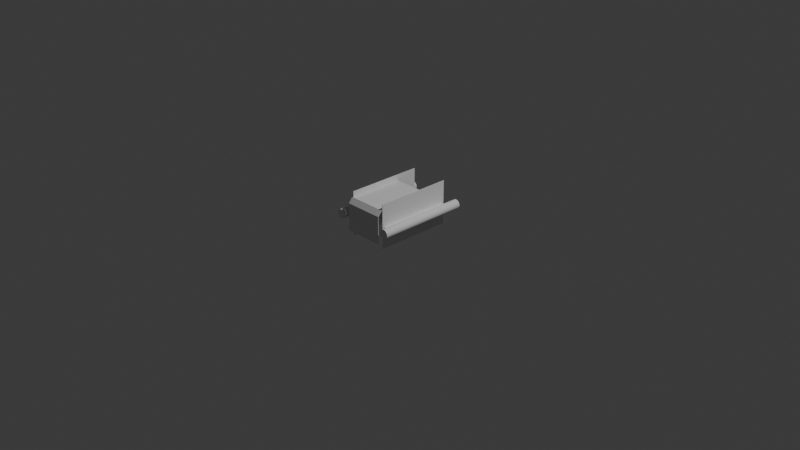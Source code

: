# Source: final_collision.blend  (saved by Blender 5.0.119; exported with 4.5.12 LTS)
import bpy
from mathutils import Matrix  # noqa: F401  (used for matrix-valued properties, if any)

bpy.ops.wm.read_factory_settings(use_empty=True)
scene = bpy.context.scene
scene.name = 'Scene'

# ---- collections
col_collection = bpy.data.collections.new('Collection'); scene.collection.children.link(col_collection)

# ---- materials (node trees are filled in below, after node groups)
mat_plastic___matte__red = bpy.data.materials.new('Plastic_-_Matte_(Red)')
mat_plastic___matte__red.roughness = 1.0

# ---- node groups
ng_smooth_by_angle = bpy.data.node_groups.new('Smooth by Angle', 'GeometryNodeTree')
_s = ng_smooth_by_angle.interface.new_socket(name='Mesh', in_out='OUTPUT', socket_type='NodeSocketGeometry')
_s = ng_smooth_by_angle.interface.new_socket(name='Mesh', in_out='INPUT', socket_type='NodeSocketGeometry')
_s = ng_smooth_by_angle.interface.new_socket(name='Angle', in_out='INPUT', socket_type='NodeSocketFloat')
_s.subtype = 'ANGLE'
_s.default_value = 0.5236
_s.min_value = 0.0
_s.max_value = 3.142
_s.description = 'Maximum face angle for smooth edges'
_s = ng_smooth_by_angle.interface.new_socket(name='Ignore Sharpness', in_out='INPUT', socket_type='NodeSocketBool')
_s.force_non_field = True
ng_smooth_by_angle.is_modifier = True
_N = ng_smooth_by_angle.nodes; _L = ng_smooth_by_angle.links
n0 = _N.new('GeometryNodeSetShadeSmooth'); n0.name = 'Set Shade Smooth'; n0.location = (120, -80)
n0.domain = 'EDGE'
n1 = _N.new('GeometryNodeSetShadeSmooth'); n1.name = 'Set Shade Smooth.001'; n1.location = (300, -80)
n2 = _N.new('NodeGroupOutput'); n2.name = 'Group Output'; n2.location = (480, -80)
n3 = _N.new('GeometryNodeInputMeshEdgeAngle'); n3.name = 'Edge Angle'; n3.location = (-440, -240)
n4 = _N.new('NodeGroupInput'); n4.name = 'Group Input'; n4.location = (-80, -80)
n5 = _N.new('GeometryNodeInputEdgeSmooth'); n5.name = 'Is Edge Smooth'; n5.location = (-260, -120)
n6 = _N.new('GeometryNodeInputShadeSmooth'); n6.name = 'Is Shade Smooth'; n6.location = (-440, -397)
n7 = _N.new('FunctionNodeCompare'); n7.name = 'Compare'; n7.location = (-260, -260)
n7.operation = 'LESS_EQUAL'
n7.inputs[6].default_value = (0.0, 0.0, 0.0, 0.0)
n7.inputs[7].default_value = (0.0, 0.0, 0.0, 0.0)
n8 = _N.new('FunctionNodeBooleanMath'); n8.name = 'Boolean Math.001'; n8.location = (-80, -260)
n9 = _N.new('NodeGroupInput'); n9.name = 'Group Input.001'; n9.location = (-440, -329)
n10 = _N.new('NodeGroupInput'); n10.name = 'Group Input.002'; n10.location = (-259, -189)
n11 = _N.new('FunctionNodeBooleanMath'); n11.name = 'Boolean Math'; n11.location = (-80, -149)
n11.operation = 'OR'
n12 = _N.new('FunctionNodeBooleanMath'); n12.name = 'Boolean Math.002'; n12.location = (-260, -380)
n12.operation = 'OR'
n13 = _N.new('NodeGroupInput'); n13.name = 'Group Input.003'; n13.location = (-440, -460)
_L.new(n3.outputs[0], n7.inputs[0])
_L.new(n1.outputs[0], n2.inputs[0])
_L.new(n9.outputs[1], n7.inputs[1])
_L.new(n7.outputs[0], n8.inputs[0])
_L.new(n4.outputs[0], n0.inputs[0])
_L.new(n0.outputs[0], n1.inputs[0])
_L.new(n8.outputs[0], n0.inputs[2])
_L.new(n10.outputs[2], n11.inputs[1])
_L.new(n5.outputs[0], n11.inputs[0])
_L.new(n11.outputs[0], n0.inputs[1])
_L.new(n13.outputs[2], n12.inputs[1])
_L.new(n6.outputs[0], n12.inputs[0])
_L.new(n12.outputs[0], n8.inputs[1])
n2.is_active_output = True

# ---- material node trees
mat_plastic___matte__red.use_nodes = True; mat_plastic___matte__red.node_tree.nodes.clear()
_N = mat_plastic___matte__red.node_tree.nodes; _L = mat_plastic___matte__red.node_tree.links
n0 = _N.new('ShaderNodeBsdfPrincipled'); n0.name = 'Principled BSDF'; n0.location = (0, 300)
n0.inputs[2].default_value = 1.0
n0.inputs[13].default_value = 0.0
n1 = _N.new('ShaderNodeOutputMaterial'); n1.name = 'Material Output'; n1.location = (280, 300)
_L.new(n0.outputs[0], n1.inputs[0])
n1.is_active_output = True

# ---- world
world_world = bpy.data.worlds.new('World'); scene.world = world_world
world_world.use_nodes = True; world_world.node_tree.nodes.clear()
_N = world_world.node_tree.nodes; _L = world_world.node_tree.links
n0 = _N.new('ShaderNodeOutputWorld'); n0.name = 'World Output'; n0.location = (200, 100)
n1 = _N.new('ShaderNodeBackground'); n1.name = 'Background'; n1.location = (-200, 100)
n1.inputs[0].default_value = (0.05088, 0.05088, 0.05088, 1.0)
_L.new(n1.outputs[0], n0.inputs[0])
n0.is_active_output = True
world_world.color = (0.05088, 0.05088, 0.05088)
world_world.sun_shadow_jitter_overblur = 0.0

# ---- cameras
cam_camera = bpy.data.cameras.new('Camera')
cam_camera.clip_end = 100.0
cam_camera.ortho_scale = 7.314

# ---- lights
light_light = bpy.data.lights.new('Light', 'POINT')
light_light.energy = 1000.0
light_light.shadow_soft_size = 0.1

# ---- meshes
me_cube_001 = bpy.data.meshes.new('Cube.001')
me_cube_001.from_pydata([(-0.2148, -0.4813, -0.04443), (-0.2148, -0.4813, 0.2556), (-0.2148, -0.4763, -0.04443), (-0.2148, -0.4763, 0.2556), (0.2148, -0.4813, -0.04443), (0.2148, -0.4813, 0.2556), (0.2148, -0.4763, -0.04443), (0.2148, -0.4763, 0.2556), (-0.2148, -0.4813, 0.2556), (-0.2148, -0.4763, 0.2556), (0.2148, -0.4813, 0.2556), (0.2148, -0.4763, 0.2556)], [], [(1, 2, 0), (3, 6, 2), (7, 4, 6), (5, 0, 4), (6, 0, 2), (5, 7, 11, 10), (1, 3, 2), (3, 7, 6), (7, 5, 4), (5, 1, 0), (6, 4, 0), (1, 5, 10, 8), (7, 3, 9, 11), (3, 1, 8, 9), (11, 9, 8, 10)])
me_cube_001.polygons.foreach_set('use_smooth', [True] * 15)
_k = set([(0, 1), (0, 2), (0, 4), (1, 3), (1, 5), (2, 3), (2, 6), (3, 7), (4, 5), (4, 6), (5, 7), (6, 7), (8, 9), (8, 10), (9, 11), (10, 11)])
me_cube_001.attributes.new('sharp_edge', 'BOOLEAN', 'EDGE').data.foreach_set('value', [ (min(e.vertices), max(e.vertices)) in _k for e in me_cube_001.edges])
_uv = me_cube_001.uv_layers.new(name='UVMap')
_uv.uv.foreach_set('vector', [0.625, 0.0, 0.375, 0.25, 0.375, 0.0, 0.625, 0.25, 0.375, 0.5, 0.375, 0.25, 0.625, 0.5, 0.375, 0.75, 0.375, 0.5, 0.625, 0.75, 0.375, 1.0, 0.375, 0.75, 0.375, 0.5, 0.125, 0.75, 0.125, 0.5, 0.625, 0.75, 0.625, 0.5, 0.625, 0.5, 0.625, 0.75, 0.625, 0.0, 0.625, 0.25, 0.375, 0.25, 0.625, 0.25, 0.625, 0.5, 0.375, 0.5, 0.625, 0.5, 0.625, 0.75, 0.375, 0.75, 0.625, 0.75, 0.625, 1.0, 0.375, 1.0, 0.375, 0.5, 0.375, 0.75, 0.125, 0.75, 0.625, 1.0, 0.625, 0.75, 0.625, 0.75, 0.625, 1.0, 0.625, 0.5, 0.625, 0.25, 0.625, 0.25, 0.625, 0.5, 0.625, 0.25, 0.625, 0.0, 0.625, 0.0, 0.625, 0.25, 0.625, 0.5, 0.625, 0.25, 0.625, 0.0, 0.625, 0.75])
me_cube_001.materials.append(mat_plastic___matte__red)
me_cube_001.update()
me_cube_001.normals_split_custom_set([tuple(v) for v in zip(*[iter([-1.0, 0.0, 0.0, -1.0, 0.0, 0.0, -1.0, 0.0, 0.0, 0.0, 1.0, -8.978e-08, 0.0, 1.0, -1.415e-07, 0.0, 1.0, 0.0, 1.0, 0.0, 0.0, 1.0, 0.0, 0.0, 1.0, 0.0, 0.0, 0.0, -1.0, 8.978e-08, 0.0, -1.0, 1.415e-07, 0.0, -1.0, 0.0, 0.0, 0.0, -1.0, 0.0, 0.0, -1.0, 0.0, 0.0, -1.0, 0.0, 0.0, 1.0, 0.0, 0.0, 1.0, 0.0, 0.0, 1.0, 0.0, 0.0, 1.0, -1.0, 0.0, 0.0, -1.0, 0.0, 0.0, -1.0, 0.0, 0.0, 0.0, 1.0, -8.978e-08, 0.0, 1.0, -2.313e-07, 0.0, 1.0, -1.415e-07, 1.0, 0.0, 0.0, 1.0, 0.0, 0.0, 1.0, 0.0, 0.0, 0.0, -1.0, 8.978e-08, 0.0, -1.0, 2.313e-07, 0.0, -1.0, 1.415e-07, 0.0, 0.0, -1.0, 0.0, 0.0, -1.0, 0.0, 0.0, -1.0, 0.0, 0.0, 1.0, 0.0, 0.0, 1.0, 0.0, 0.0, 1.0, 0.0, 0.0, 1.0, 0.0, 0.0, 1.0, 0.0, 0.0, 1.0, 0.0, 0.0, 1.0, 0.0, 0.0, 1.0, 0.0, 0.0, 1.0, 0.0, 0.0, 1.0, 0.0, 0.0, 1.0, 0.0, 0.0, 1.0, 0.0, 0.0, 1.0, 0.0, 0.0, 1.0, 0.0, 0.0, 1.0, 0.0, 0.0, 1.0])] * 3)])
me_elhouse = bpy.data.meshes.new('elhouse')
me_elhouse.from_pydata([(0.2, -0.1353, 0.2139), (0.2, -0.1353, -0.001075), (0.2, 0.1647, 0.2139), (0.2, 0.1647, -0.001075), (-0.2, -0.1353, 0.2139), (-0.2, -0.1353, -0.001075), (-0.2, 0.1647, 0.2139), (-0.2, 0.1647, -0.001075)], [], [(1, 2, 0), (3, 6, 2), (7, 4, 6), (5, 0, 4), (6, 0, 2), (3, 5, 7), (1, 3, 2), (3, 7, 6), (7, 5, 4), (5, 1, 0), (6, 4, 0), (3, 1, 5)])
me_elhouse.polygons.foreach_set('use_smooth', [True] * 12)
_k = set([(0, 1), (0, 2), (0, 4), (1, 3), (1, 5), (2, 3), (2, 6), (3, 7), (4, 5), (4, 6), (5, 7), (6, 7)])
me_elhouse.attributes.new('sharp_edge', 'BOOLEAN', 'EDGE').data.foreach_set('value', [ (min(e.vertices), max(e.vertices)) in _k for e in me_elhouse.edges])
_uv = me_elhouse.uv_layers.new(name='UVMap')
_uv.uv.foreach_set('vector', [0.625, 0.0, 0.375, 0.25, 0.375, 0.0, 0.625, 0.25, 0.375, 0.5, 0.375, 0.25, 0.625, 0.5, 0.375, 0.75, 0.375, 0.5, 0.625, 0.75, 0.375, 1.0, 0.375, 0.75, 0.375, 0.5, 0.125, 0.75, 0.125, 0.5, 0.875, 0.5, 0.625, 0.75, 0.625, 0.5, 0.625, 0.0, 0.625, 0.25, 0.375, 0.25, 0.625, 0.25, 0.625, 0.5, 0.375, 0.5, 0.625, 0.5, 0.625, 0.75, 0.375, 0.75, 0.625, 0.75, 0.625, 1.0, 0.375, 1.0, 0.375, 0.5, 0.375, 0.75, 0.125, 0.75, 0.875, 0.5, 0.875, 0.75, 0.625, 0.75])
me_elhouse.materials.append(mat_plastic___matte__red)
me_elhouse.update()
me_elhouse.normals_split_custom_set([tuple(v) for v in zip(*[iter([1.0, -1.781e-08, 0.0, 1.0, -5.149e-08, 0.0, 1.0, 4.621e-08, 0.0, 0.0, 1.0, -1.189e-07, 0.0, 1.0, -5.44e-08, 0.0, 1.0, -1.733e-07, -1.0, -1.781e-08, 0.0, -1.0, -5.149e-08, 0.0, -1.0, 4.621e-08, 0.0, 0.0, -1.0, 2.72e-08, 0.0, -1.0, 5.943e-08, 0.0, -1.0, 0.0, 0.0, 9.934e-08, 1.0, 0.0, 9.934e-08, 1.0, 0.0, 9.934e-08, 1.0, 0.0, -7.451e-08, -1.0, 0.0, -7.451e-08, -1.0, 0.0, -7.451e-08, -1.0, 1.0, -1.781e-08, 0.0, 1.0, -1.155e-07, 0.0, 1.0, -5.149e-08, 0.0, 0.0, 1.0, -1.189e-07, 0.0, 1.0, 0.0, 0.0, 1.0, -5.44e-08, -1.0, -1.781e-08, 0.0, -1.0, -1.155e-07, 0.0, -1.0, -5.149e-08, 0.0, 0.0, -1.0, 2.72e-08, 0.0, -1.0, 8.663e-08, 0.0, -1.0, 5.943e-08, 0.0, 9.934e-08, 1.0, 0.0, 9.934e-08, 1.0, 0.0, 9.934e-08, 1.0, 0.0, -7.451e-08, -1.0, 0.0, -7.451e-08, -1.0, 0.0, -7.451e-08, -1.0])] * 3)])
me_left_panel = bpy.data.meshes.new('left_panel')
me_left_panel.from_pydata([(0.2145, -0.4237, 0.367), (0.2145, -0.4237, -0.113), (0.2145, 0.4163, 0.367), (0.2145, 0.4163, -0.113), (0.2095, -0.4237, 0.367), (0.2095, -0.4237, -0.113), (0.2095, 0.4163, 0.367), (0.2095, 0.4163, -0.113)], [], [(1, 2, 0), (3, 6, 2), (6, 5, 4), (5, 0, 4), (6, 0, 2), (3, 5, 7), (1, 3, 2), (3, 7, 6), (6, 7, 5), (5, 1, 0), (6, 4, 0), (3, 1, 5)])
me_left_panel.polygons.foreach_set('use_smooth', [True] * 12)
_k = set([(0, 1), (0, 2), (0, 4), (1, 3), (1, 5), (2, 3), (2, 6), (3, 7), (4, 5), (4, 6), (5, 7), (6, 7)])
me_left_panel.attributes.new('sharp_edge', 'BOOLEAN', 'EDGE').data.foreach_set('value', [ (min(e.vertices), max(e.vertices)) in _k for e in me_left_panel.edges])
_uv = me_left_panel.uv_layers.new(name='UVMap')
_uv.uv.foreach_set('vector', [0.625, 0.0, 0.375, 0.25, 0.375, 0.0, 0.625, 0.25, 0.375, 0.5, 0.375, 0.25, 0.375, 0.5, 0.625, 0.75, 0.375, 0.75, 0.625, 0.75, 0.375, 1.0, 0.375, 0.75, 0.375, 0.5, 0.125, 0.75, 0.125, 0.5, 0.875, 0.5, 0.625, 0.75, 0.625, 0.5, 0.625, 0.0, 0.625, 0.25, 0.375, 0.25, 0.625, 0.25, 0.625, 0.5, 0.375, 0.5, 0.375, 0.5, 0.625, 0.5, 0.625, 0.75, 0.625, 0.75, 0.625, 1.0, 0.375, 1.0, 0.375, 0.5, 0.375, 0.75, 0.125, 0.75, 0.875, 0.5, 0.875, 0.75, 0.625, 0.75])
me_left_panel.materials.append(mat_plastic___matte__red)
me_left_panel.update()
me_left_panel.normals_split_custom_set([tuple(v) for v in zip(*[iter([1.0, 7.027e-09, 0.0, 1.0, 3.469e-09, 0.0, 1.0, 1.05e-08, 0.0, 0.0, 1.0, -1.94e-07, 0.0, 1.0, -1.94e-07, 0.0, 1.0, -1.94e-07, -1.0, -4.512e-09, 0.0, -1.0, 1.649e-08, 0.0, -1.0, 3.696e-08, 0.0, 0.0, -1.0, 1.94e-07, 0.0, -1.0, 1.94e-07, 0.0, -1.0, 1.94e-07, 0.0, 7.096e-08, 1.0, 0.0, 7.096e-08, 1.0, 0.0, 7.096e-08, 1.0, 0.0, -7.096e-08, -1.0, 0.0, -7.096e-08, -1.0, 0.0, -7.096e-08, -1.0, 1.0, 7.027e-09, 0.0, 1.0, 0.0, 0.0, 1.0, 3.469e-09, 0.0, 0.0, 1.0, -1.94e-07, 0.0, 1.0, -1.94e-07, 0.0, 1.0, -1.94e-07, -1.0, -4.512e-09, 0.0, -1.0, -2.498e-08, 0.0, -1.0, 1.649e-08, 0.0, 0.0, -1.0, 1.94e-07, 0.0, -1.0, 1.94e-07, 0.0, -1.0, 1.94e-07, 0.0, 7.096e-08, 1.0, 0.0, 7.096e-08, 1.0, 0.0, 7.096e-08, 1.0, 0.0, -7.096e-08, -1.0, 0.0, -7.096e-08, -1.0, 0.0, -7.096e-08, -1.0])] * 3)])
me_left_thruster = bpy.data.meshes.new('left_thruster')
me_left_thruster.from_pydata([(0.3115, 0.5, 0.06107), (0.3115, -0.5, 0.06107), (0.3017, 0.5, 0.06203), (0.3017, -0.5, 0.06203), (0.2923, 0.5, 0.06488), (0.2923, -0.5, 0.06488), (0.2837, 0.5, 0.0695), (0.2837, -0.5, 0.0695), (0.2761, 0.5, 0.07572), (0.2761, -0.5, 0.07572), (0.2699, 0.5, 0.08329), (0.2699, -0.5, 0.08329), (0.2653, 0.5, 0.09194), (0.2653, -0.5, 0.09194), (0.2624, 0.5, 0.1013), (0.2624, -0.5, 0.1013), (0.2615, 0.5, 0.1111), (0.2615, -0.5, 0.1111), (0.2624, 0.5, 0.1208), (0.2624, -0.5, 0.1208), (0.2653, 0.5, 0.1302), (0.2653, -0.5, 0.1302), (0.2699, 0.5, 0.1388), (0.2699, -0.5, 0.1389), (0.2761, 0.5, 0.1464), (0.2761, -0.5, 0.1464), (0.2837, 0.5, 0.1526), (0.2837, -0.5, 0.1526), (0.2923, 0.5, 0.1573), (0.2923, -0.5, 0.1573), (0.3017, 0.5, 0.1601), (0.3017, -0.5, 0.1601), (0.3115, 0.5, 0.1611), (0.3115, -0.5, 0.1611), (0.3212, 0.5, 0.1601), (0.3212, -0.5, 0.1601), (0.3306, 0.5, 0.1573), (0.3306, -0.5, 0.1573), (0.3392, 0.5, 0.1526), (0.3392, -0.5, 0.1526), (0.3468, 0.5, 0.1464), (0.3468, -0.5, 0.1464), (0.353, 0.5, 0.1388), (0.353, -0.5, 0.1389), (0.3577, 0.5, 0.1302), (0.3577, -0.5, 0.1302), (0.3605, 0.5, 0.1208), (0.3605, -0.5, 0.1208), (0.3615, 0.5, 0.1111), (0.3615, -0.5, 0.1111), (0.3605, 0.5, 0.1013), (0.3605, -0.5, 0.1013), (0.3577, 0.5, 0.09194), (0.3577, -0.5, 0.09194), (0.353, 0.5, 0.08329), (0.353, -0.5, 0.08329), (0.3468, 0.5, 0.07572), (0.3468, -0.5, 0.07572), (0.3392, 0.5, 0.0695), (0.3392, -0.5, 0.0695), (0.3306, 0.5, 0.06488), (0.3306, -0.5, 0.06488), (0.3212, 0.5, 0.06203), (0.3212, -0.5, 0.06203)], [], [(1, 2, 0), (3, 4, 2), (5, 6, 4), (7, 8, 6), (9, 10, 8), (11, 12, 10), (13, 14, 12), (15, 16, 14), (17, 18, 16), (19, 20, 18), (21, 22, 20), (23, 24, 22), (25, 26, 24), (27, 28, 26), (29, 30, 28), (30, 33, 32), (33, 34, 32), (35, 36, 34), (37, 38, 36), (39, 40, 38), (41, 42, 40), (43, 44, 42), (44, 47, 46), (47, 48, 46), (49, 50, 48), (50, 53, 52), (53, 54, 52), (55, 56, 54), (57, 58, 56), (59, 60, 58), (9, 7, 25), (61, 62, 60), (63, 0, 62), (58, 60, 38), (1, 3, 2), (3, 5, 4), (5, 7, 6), (7, 9, 8), (9, 11, 10), (11, 13, 12), (13, 15, 14), (15, 17, 16), (17, 19, 18), (19, 21, 20), (21, 23, 22), (23, 25, 24), (25, 27, 26), (27, 29, 28), (29, 31, 30), (30, 31, 33), (33, 35, 34), (35, 37, 36), (37, 39, 38), (39, 41, 40), (41, 43, 42), (43, 45, 44), (44, 45, 47), (47, 49, 48), (49, 51, 50), (50, 51, 53), (53, 55, 54), (55, 57, 56), (57, 59, 58), (59, 61, 60), (5, 3, 31), (3, 1, 33), (1, 63, 35), (63, 61, 37), (61, 59, 37), (59, 57, 39), (37, 59, 39), (57, 55, 41), (55, 53, 43), (41, 55, 43), (53, 51, 47), (51, 49, 47), (47, 45, 53), (45, 43, 53), (41, 39, 57), (37, 35, 63), (35, 33, 1), (33, 31, 3), (31, 29, 5), (29, 27, 5), (27, 25, 7), (5, 27, 7), (25, 23, 9), (23, 21, 11), (9, 23, 11), (21, 19, 13), (19, 17, 15), (13, 19, 15), (13, 11, 21), (61, 63, 62), (63, 1, 0), (62, 0, 32), (0, 2, 30), (2, 4, 30), (4, 6, 28), (30, 4, 28), (6, 8, 24), (8, 10, 22), (10, 12, 22), (12, 14, 20), (22, 12, 20), (14, 16, 18), (18, 20, 14), (22, 24, 8), (24, 26, 6), (26, 28, 6), (30, 32, 0), (32, 34, 62), (34, 36, 62), (36, 38, 60), (62, 36, 60), (38, 40, 56), (40, 42, 54), (42, 44, 54), (44, 46, 52), (54, 44, 52), (46, 48, 50), (50, 52, 46), (54, 56, 40), (56, 58, 38)])
me_left_thruster.polygons.foreach_set('use_smooth', [True] * 124)
_k = set([(0, 1), (0, 2), (0, 62), (1, 3), (1, 63), (2, 3), (2, 4), (3, 5), (4, 5), (4, 6), (5, 7), (6, 7), (6, 8), (7, 9), (8, 9), (8, 10), (9, 11), (10, 11), (10, 12), (11, 13), (12, 13), (12, 14), (13, 15), (14, 15), (14, 16), (15, 17), (16, 17), (16, 18), (17, 19), (18, 19), (18, 20), (19, 21), (20, 21), (20, 22), (21, 23), (22, 23), (22, 24), (23, 25), (24, 25), (24, 26), (25, 27), (26, 27), (26, 28), (27, 29), (28, 29), (28, 30), (29, 31), (30, 31), (30, 32), (31, 33), (32, 33), (32, 34), (33, 35), (34, 35), (34, 36), (35, 37), (36, 37), (36, 38), (37, 39), (38, 39), (38, 40), (39, 41), (40, 41), (40, 42), (41, 43), (42, 43), (42, 44), (43, 45), (44, 45), (44, 46), (45, 47), (46, 47), (46, 48), (47, 49), (48, 49), (48, 50), (49, 51), (50, 51), (50, 52), (51, 53), (52, 53), (52, 54), (53, 55), (54, 55), (54, 56), (55, 57), (56, 57), (56, 58), (57, 59), (58, 59), (58, 60), (59, 61), (60, 61), (60, 62), (61, 63), (62, 63)])
me_left_thruster.attributes.new('sharp_edge', 'BOOLEAN', 'EDGE').data.foreach_set('value', [ (min(e.vertices), max(e.vertices)) in _k for e in me_left_thruster.edges])
_uv = me_left_thruster.uv_layers.new(name='UVMap')
_uv.uv.foreach_set('vector', [1.0, 1.0, 0.9688, 0.5, 1.0, 0.5, 0.9688, 1.0, 0.9375, 0.5, 0.9688, 0.5, 0.9375, 1.0, 0.9062, 0.5, 0.9375, 0.5, 0.9062, 1.0, 0.875, 0.5, 0.9062, 0.5, 0.875, 1.0, 0.8438, 0.5, 0.875, 0.5, 0.8438, 1.0, 0.8125, 0.5, 0.8438, 0.5, 0.8125, 1.0, 0.7812, 0.5, 0.8125, 0.5, 0.7812, 1.0, 0.75, 0.5, 0.7812, 0.5, 0.75, 1.0, 0.7188, 0.5, 0.75, 0.5, 0.7188, 1.0, 0.6875, 0.5, 0.7188, 0.5, 0.6875, 1.0, 0.6562, 0.5, 0.6875, 0.5, 0.6562, 1.0, 0.625, 0.5, 0.6562, 0.5, 0.625, 1.0, 0.5938, 0.5, 0.625, 0.5, 0.5938, 1.0, 0.5625, 0.5, 0.5938, 0.5, 0.5625, 1.0, 0.5312, 0.5, 0.5625, 0.5, 0.5312, 0.5, 0.5, 1.0, 0.5, 0.5, 0.5, 1.0, 0.4688, 0.5, 0.5, 0.5, 0.4688, 1.0, 0.4375, 0.5, 0.4688, 0.5, 0.4375, 1.0, 0.4062, 0.5, 0.4375, 0.5, 0.4062, 1.0, 0.375, 0.5, 0.4062, 0.5, 0.375, 1.0, 0.3438, 0.5, 0.375, 0.5, 0.3438, 1.0, 0.3125, 0.5, 0.3438, 0.5, 0.3125, 0.5, 0.2812, 1.0, 0.2812, 0.5, 0.2812, 1.0, 0.25, 0.5, 0.2812, 0.5, 0.25, 1.0, 0.2188, 0.5, 0.25, 0.5, 0.2188, 0.5, 0.1875, 1.0, 0.1875, 0.5, 0.1875, 1.0, 0.1562, 0.5, 0.1875, 0.5, 0.1562, 1.0, 0.125, 0.5, 0.1562, 0.5, 0.125, 1.0, 0.09375, 0.5, 0.125, 0.5, 0.09375, 1.0, 0.0625, 0.5, 0.09375, 0.5, 0.4197, 0.4197, 0.3833, 0.4496, 0.4197, 0.08029, 0.0625, 1.0, 0.03125, 0.5, 0.0625, 0.5, 0.03125, 1.0, 0.0, 0.5, 0.03125, 0.5, 0.6167, 0.4496, 0.6582, 0.4717, 0.6167, 0.05045, 1.0, 1.0, 0.9688, 1.0, 0.9688, 0.5, 0.9688, 1.0, 0.9375, 1.0, 0.9375, 0.5, 0.9375, 1.0, 0.9062, 1.0, 0.9062, 0.5, 0.9062, 1.0, 0.875, 1.0, 0.875, 0.5, 0.875, 1.0, 0.8438, 1.0, 0.8438, 0.5, 0.8438, 1.0, 0.8125, 1.0, 0.8125, 0.5, 0.8125, 1.0, 0.7812, 1.0, 0.7812, 0.5, 0.7812, 1.0, 0.75, 1.0, 0.75, 0.5, 0.75, 1.0, 0.7188, 1.0, 0.7188, 0.5, 0.7188, 1.0, 0.6875, 1.0, 0.6875, 0.5, 0.6875, 1.0, 0.6562, 1.0, 0.6562, 0.5, 0.6562, 1.0, 0.625, 1.0, 0.625, 0.5, 0.625, 1.0, 0.5938, 1.0, 0.5938, 0.5, 0.5938, 1.0, 0.5625, 1.0, 0.5625, 0.5, 0.5625, 1.0, 0.5312, 1.0, 0.5312, 0.5, 0.5312, 0.5, 0.5312, 1.0, 0.5, 1.0, 0.5, 1.0, 0.4688, 1.0, 0.4688, 0.5, 0.4688, 1.0, 0.4375, 1.0, 0.4375, 0.5, 0.4375, 1.0, 0.4062, 1.0, 0.4062, 0.5, 0.4062, 1.0, 0.375, 1.0, 0.375, 0.5, 0.375, 1.0, 0.3438, 1.0, 0.3438, 0.5, 0.3438, 1.0, 0.3125, 1.0, 0.3125, 0.5, 0.3125, 0.5, 0.3125, 1.0, 0.2812, 1.0, 0.2812, 1.0, 0.25, 1.0, 0.25, 0.5, 0.25, 1.0, 0.2188, 1.0, 0.2188, 0.5, 0.2188, 0.5, 0.2188, 1.0, 0.1875, 1.0, 0.1875, 1.0, 0.1562, 1.0, 0.1562, 0.5, 0.1562, 1.0, 0.125, 1.0, 0.125, 0.5, 0.125, 1.0, 0.09375, 1.0, 0.09375, 0.5, 0.09375, 1.0, 0.0625, 1.0, 0.0625, 0.5, 0.3418, 0.4717, 0.2968, 0.4854, 0.2968, 0.01461, 0.2968, 0.4854, 0.25, 0.49, 0.25, 0.01, 0.25, 0.49, 0.2032, 0.4854, 0.2032, 0.01461, 0.2032, 0.4854, 0.1582, 0.4717, 0.1582, 0.02827, 0.1582, 0.4717, 0.1167, 0.4496, 0.1582, 0.02827, 0.1167, 0.4496, 0.08029, 0.4197, 0.1167, 0.05045, 0.1582, 0.02827, 0.1167, 0.4496, 0.1167, 0.05045, 0.08029, 0.4197, 0.05045, 0.3833, 0.08029, 0.08029, 0.05045, 0.3833, 0.02827, 0.3418, 0.05045, 0.1167, 0.08029, 0.08029, 0.05045, 0.3833, 0.05045, 0.1167, 0.02827, 0.3418, 0.01461, 0.2968, 0.01461, 0.2032, 0.01461, 0.2968, 0.01, 0.25, 0.01461, 0.2032, 0.01461, 0.2032, 0.02827, 0.1582, 0.02827, 0.3418, 0.02827, 0.1582, 0.05045, 0.1167, 0.02827, 0.3418, 0.08029, 0.08029, 0.1167, 0.05045, 0.08029, 0.4197, 0.1582, 0.02827, 0.2032, 0.01461, 0.2032, 0.4854, 0.2032, 0.01461, 0.25, 0.01, 0.25, 0.49, 0.25, 0.01, 0.2968, 0.01461, 0.2968, 0.4854, 0.2968, 0.01461, 0.3418, 0.02827, 0.3418, 0.4717, 0.3418, 0.02827, 0.3833, 0.05045, 0.3418, 0.4717, 0.3833, 0.05045, 0.4197, 0.08029, 0.3833, 0.4496, 0.3418, 0.4717, 0.3833, 0.05045, 0.3833, 0.4496, 0.4197, 0.08029, 0.4496, 0.1167, 0.4197, 0.4197, 0.4496, 0.1167, 0.4717, 0.1582, 0.4496, 0.3833, 0.4197, 0.4197, 0.4496, 0.1167, 0.4496, 0.3833, 0.4717, 0.1582, 0.4854, 0.2032, 0.4717, 0.3418, 0.4854, 0.2032, 0.49, 0.25, 0.4854, 0.2968, 0.4717, 0.3418, 0.4854, 0.2032, 0.4854, 0.2968, 0.4717, 0.3418, 0.4496, 0.3833, 0.4717, 0.1582, 0.0625, 1.0, 0.03125, 1.0, 0.03125, 0.5, 0.03125, 1.0, 0.0, 1.0, 0.0, 0.5, 0.7032, 0.4854, 0.75, 0.49, 0.75, 0.01, 0.75, 0.49, 0.7968, 0.4854, 0.7968, 0.01461, 0.7968, 0.4854, 0.8418, 0.4717, 0.7968, 0.01461, 0.8418, 0.4717, 0.8833, 0.4496, 0.8418, 0.02827, 0.7968, 0.01461, 0.8418, 0.4717, 0.8418, 0.02827, 0.8833, 0.4496, 0.9197, 0.4197, 0.9197, 0.08029, 0.9197, 0.4197, 0.9496, 0.3833, 0.9496, 0.1167, 0.9496, 0.3833, 0.9717, 0.3418, 0.9496, 0.1167, 0.9717, 0.3418, 0.9854, 0.2968, 0.9717, 0.1582, 0.9496, 0.1167, 0.9717, 0.3418, 0.9717, 0.1582, 0.9854, 0.2968, 0.99, 0.25, 0.9854, 0.2032, 0.9854, 0.2032, 0.9717, 0.1582, 0.9854, 0.2968, 0.9496, 0.1167, 0.9197, 0.08029, 0.9197, 0.4197, 0.9197, 0.08029, 0.8833, 0.05045, 0.8833, 0.4496, 0.8833, 0.05045, 0.8418, 0.02827, 0.8833, 0.4496, 0.7968, 0.01461, 0.75, 0.01, 0.75, 0.49, 0.75, 0.01, 0.7032, 0.01461, 0.7032, 0.4854, 0.7032, 0.01461, 0.6582, 0.02827, 0.7032, 0.4854, 0.6582, 0.02827, 0.6167, 0.05045, 0.6582, 0.4717, 0.7032, 0.4854, 0.6582, 0.02827, 0.6582, 0.4717, 0.6167, 0.05045, 0.5803, 0.08029, 0.5803, 0.4197, 0.5803, 0.08029, 0.5504, 0.1167, 0.5504, 0.3833, 0.5504, 0.1167, 0.5283, 0.1582, 0.5504, 0.3833, 0.5283, 0.1582, 0.5146, 0.2032, 0.5283, 0.3418, 0.5504, 0.3833, 0.5283, 0.1582, 0.5283, 0.3418, 0.5146, 0.2032, 0.51, 0.25, 0.5146, 0.2968, 0.5146, 0.2968, 0.5283, 0.3418, 0.5146, 0.2032, 0.5504, 0.3833, 0.5803, 0.4197, 0.5803, 0.08029, 0.5803, 0.4197, 0.6167, 0.4496, 0.6167, 0.05045])
me_left_thruster.materials.append(mat_plastic___matte__red)
me_left_thruster.update()
me_left_thruster.normals_split_custom_set([tuple(v) for v in zip(*[iter([-0.09801, -7.502e-08, -0.9952, -0.09801, -7.128e-08, -0.9952, -0.09801, -7.126e-08, -0.9952, -0.2902, -6.92e-08, -0.957, -0.2902, -7.125e-08, -0.957, -0.2902, -7.126e-08, -0.957, -0.4714, -8.162e-08, -0.8819, -0.4714, -4.772e-08, -0.8819, -0.4714, -4.751e-08, -0.8819, -0.6344, -5.46e-08, -0.773, -0.6344, -7.116e-08, -0.773, -0.6344, -7.126e-08, -0.773, -0.773, -7.728e-08, -0.6344, -0.773, -4.852e-10, -0.6344, -0.773, 0.0, -0.6344, -0.8819, -5.266e-08, -0.4714, -0.8819, -3.306e-10, -0.4714, -0.8819, 0.0, -0.4714, -0.9569, -1.525e-09, -0.2903, -0.9569, -4.722e-08, -0.2903, -0.9569, -4.751e-08, -0.2903, -0.9952, -1.573e-08, -0.09794, -0.9952, -9.876e-11, -0.09794, -0.9952, 0.0, -0.09794, -0.9952, -1.228e-09, 0.09794, -0.9952, -7.711e-12, 0.09794, -0.9952, 0.0, 0.09794, -0.9569, -6.235e-09, 0.2903, -0.9569, 4.717e-08, 0.2903, -0.9569, 4.751e-08, 0.2903, -0.8819, 6.436e-08, 0.4714, -0.8819, 4.04e-10, 0.4714, -0.8819, 0.0, 0.4714, -0.773, 1.725e-08, 0.6344, -0.773, 9.453e-08, 0.6344, -0.773, 9.502e-08, 0.6344, -0.6344, 5.326e-08, 0.773, -0.6344, 4.754e-08, 0.773, -0.6344, 4.751e-08, 0.773, -0.4714, 4.972e-08, 0.8819, -0.4714, 7.112e-08, 0.8819, -0.4714, 7.126e-08, 0.8819, -0.2902, 8.799e-08, 0.957, -0.2902, 7.137e-08, 0.957, -0.2902, 7.126e-08, 0.957, -0.09801, 8.79e-08, 0.9952, -0.09802, 8.907e-08, 0.9952, -0.09801, 8.79e-08, 0.9952, 0.09802, 8.77e-08, 0.9952, 0.09802, 8.907e-08, 0.9952, 0.09802, 8.908e-08, 0.9952, 0.2903, 7.321e-08, 0.957, 0.2902, 8.307e-08, 0.957, 0.2902, 8.314e-08, 0.957, 0.4714, 6.378e-08, 0.8819, 0.4714, 4.761e-08, 0.8819, 0.4714, 4.751e-08, 0.8819, 0.6344, 9.35e-08, 0.773, 0.6344, 5.87e-10, 0.773, 0.6344, 0.0, 0.773, 0.773, 4.611e-08, 0.6344, 0.773, 4.75e-08, 0.6344, 0.773, 4.751e-08, 0.6344, 0.8819, 1.627e-08, 0.4714, 0.8819, 4.731e-08, 0.4714, 0.8819, 4.751e-08, 0.4714, 0.9569, 1.726e-08, 0.2903, 0.9569, 4.732e-08, 0.2903, 0.9569, 1.707e-08, 0.2903, 0.9952, 3.148e-08, 0.09801, 0.9952, 1.976e-10, 0.09801, 0.9952, 0.0, 0.09801, 0.9952, 1.667e-08, -0.09801, 0.9952, -4.711e-08, -0.09801, 0.9952, -4.751e-08, -0.09801, 0.9569, -2.603e-08, -0.2903, 0.9569, -1.634e-10, -0.2903, 0.9569, -2.619e-08, -0.2903, 0.8819, -1.701e-09, -0.4714, 0.8819, -4.722e-08, -0.4714, 0.8819, -4.751e-08, -0.4714, 0.773, -4.843e-08, -0.6344, 0.773, -4.752e-08, -0.6344, 0.773, -4.751e-08, -0.6344, 0.6344, -2.156e-08, -0.773, 0.6344, -9.455e-08, -0.773, 0.6344, -9.501e-08, -0.773, 0.4714, -5.758e-08, -0.8819, 0.4714, -7.117e-08, -0.8819, 0.4714, -7.126e-08, -0.8819, 0.0, -1.0, 0.0, 0.0, -1.0, 0.0, 0.0, -1.0, 0.0, 0.2902, -8.119e-08, -0.957, 0.2902, -5.952e-08, -0.957, 0.2902, -5.938e-08, -0.957, 0.09802, -7.519e-08, -0.9952, 0.09802, -7.129e-08, -0.9952, 0.09802, -7.127e-08, -0.9952, 0.0, 1.0, 0.0, 0.0, 1.0, 0.0, 0.0, 1.0, 0.0, -0.09801, -7.502e-08, -0.9952, -0.09801, -7.505e-08, -0.9952, -0.09801, -7.128e-08, -0.9952, -0.2902, -6.92e-08, -0.957, -0.2902, -6.918e-08, -0.957, -0.2902, -7.125e-08, -0.957, -0.4714, -8.162e-08, -0.8819, -0.4714, -8.183e-08, -0.8819, -0.4714, -4.772e-08, -0.8819, -0.6344, -5.46e-08, -0.773, -0.6344, -5.45e-08, -0.773, -0.6344, -7.116e-08, -0.773, -0.773, -7.728e-08, -0.6344, -0.773, -7.777e-08, -0.6344, -0.773, -4.852e-10, -0.6344, -0.8819, -5.266e-08, -0.4714, -0.8819, -5.299e-08, -0.4714, -0.8819, -3.306e-10, -0.4714, -0.9569, -1.525e-09, -0.2903, -0.9569, -1.236e-09, -0.2903, -0.9569, -4.722e-08, -0.2903, -0.9952, -1.573e-08, -0.09794, -0.9952, -1.583e-08, -0.09794, -0.9952, -9.876e-11, -0.09794, -0.9952, -1.228e-09, 0.09794, -0.9952, -1.236e-09, 0.09794, -0.9952, -7.711e-12, 0.09794, -0.9569, -6.235e-09, 0.2903, -0.9569, -6.573e-09, 0.2903, -0.9569, 4.717e-08, 0.2903, -0.8819, 6.436e-08, 0.4714, -0.8819, 6.476e-08, 0.4714, -0.8819, 4.04e-10, 0.4714, -0.773, 1.725e-08, 0.6344, -0.773, 1.676e-08, 0.6344, -0.773, 9.453e-08, 0.6344, -0.6344, 5.326e-08, 0.773, -0.6344, 5.33e-08, 0.773, -0.6344, 4.754e-08, 0.773, -0.4714, 4.972e-08, 0.8819, -0.4714, 4.958e-08, 0.8819, -0.4714, 7.112e-08, 0.8819, -0.2902, 8.799e-08, 0.957, -0.2902, 8.809e-08, 0.957, -0.2902, 7.137e-08, 0.957, -0.09801, 8.79e-08, 0.9952, -0.09802, 8.908e-08, 0.9952, -0.09802, 8.907e-08, 0.9952, 0.09802, 8.77e-08, 0.9952, 0.09802, 8.769e-08, 0.9952, 0.09802, 8.907e-08, 0.9952, 0.2903, 7.321e-08, 0.957, 0.2903, 7.314e-08, 0.957, 0.2902, 8.307e-08, 0.957, 0.4714, 6.378e-08, 0.8819, 0.4714, 6.388e-08, 0.8819, 0.4714, 4.761e-08, 0.8819, 0.6344, 9.35e-08, 0.773, 0.6344, 9.409e-08, 0.773, 0.6344, 5.87e-10, 0.773, 0.773, 4.611e-08, 0.6344, 0.773, 4.61e-08, 0.6344, 0.773, 4.75e-08, 0.6344, 0.8819, 1.627e-08, 0.4714, 0.8819, 1.608e-08, 0.4714, 0.8819, 4.731e-08, 0.4714, 0.9569, 1.726e-08, 0.2903, 0.9569, 4.751e-08, 0.2903, 0.9569, 4.732e-08, 0.2903, 0.9952, 3.148e-08, 0.09801, 0.9952, 3.168e-08, 0.09801, 0.9952, 1.976e-10, 0.09801, 0.9952, 1.667e-08, -0.09801, 0.9952, 1.707e-08, -0.09801, 0.9952, -4.711e-08, -0.09801, 0.9569, -2.603e-08, -0.2903, 0.9569, 0.0, -0.2903, 0.9569, -1.634e-10, -0.2903, 0.8819, -1.701e-09, -0.4714, 0.8819, -1.414e-09, -0.4714, 0.8819, -4.722e-08, -0.4714, 0.773, -4.843e-08, -0.6344, 0.773, -4.844e-08, -0.6344, 0.773, -4.752e-08, -0.6344, 0.6344, -2.156e-08, -0.773, 0.6344, -2.11e-08, -0.773, 0.6344, -9.455e-08, -0.773, 0.4714, -5.758e-08, -0.8819, 0.4714, -5.75e-08, -0.8819, 0.4714, -7.117e-08, -0.8819, 0.0, -1.0, 0.0, 0.0, -1.0, 0.0, 0.0, -1.0, 0.0, 0.0, -1.0, 0.0, 0.0, -1.0, 0.0, 0.0, -1.0, 0.0, 0.0, -1.0, 0.0, 0.0, -1.0, 0.0, 0.0, -1.0, 0.0, 0.0, -1.0, 0.0, 0.0, -1.0, 0.0, 0.0, -1.0, 0.0, 0.0, -1.0, 0.0, 0.0, -1.0, 0.0, 0.0, -1.0, 0.0, 0.0, -1.0, 0.0, 0.0, -1.0, 0.0, 0.0, -1.0, 0.0, 0.0, -1.0, 0.0, 0.0, -1.0, 0.0, 0.0, -1.0, 0.0, 0.0, -1.0, 0.0, 0.0, -1.0, 0.0, 0.0, -1.0, 0.0, 0.0, -1.0, 0.0, 0.0, -1.0, 0.0, 0.0, -1.0, 0.0, 0.0, -1.0, 0.0, 0.0, -1.0, 0.0, 0.0, -1.0, 0.0, 0.0, -1.0, 0.0, 0.0, -1.0, 0.0, 0.0, -1.0, 0.0, 0.0, -1.0, 0.0, 0.0, -1.0, 0.0, 0.0, -1.0, 0.0, 0.0, -1.0, 0.0, 0.0, -1.0, 0.0, 0.0, -1.0, 0.0, 0.0, -1.0, 0.0, 0.0, -1.0, 0.0, 0.0, -1.0, 0.0, 0.0, -1.0, 0.0, 0.0, -1.0, 0.0, 0.0, -1.0, 0.0, 0.0, -1.0, 0.0, 0.0, -1.0, 0.0, 0.0, -1.0, 0.0, 0.0, -1.0, 0.0, 0.0, -1.0, 0.0, 0.0, -1.0, 0.0, 0.0, -1.0, 0.0, 0.0, -1.0, 0.0, 0.0, -1.0, 0.0, 0.0, -1.0, 0.0, 0.0, -1.0, 0.0, 0.0, -1.0, 0.0, 0.0, -1.0, 0.0, 0.0, -1.0, 0.0, 0.0, -1.0, 0.0, 0.0, -1.0, 0.0, 0.0, -1.0, 0.0, 0.0, -1.0, 0.0, 0.0, -1.0, 0.0, 0.0, -1.0, 0.0, 0.0, -1.0, 0.0, 0.0, -1.0, 0.0, 0.0, -1.0, 0.0, 0.0, -1.0, 0.0, 0.0, -1.0, 0.0, 0.0, -1.0, 0.0, 0.0, -1.0, 0.0, 0.0, -1.0, 0.0, 0.0, -1.0, 0.0, 0.0, -1.0, 0.0, 0.0, -1.0, 0.0, 0.0, -1.0, 0.0, 0.0, -1.0, 0.0, 0.0, -1.0, 0.0, 0.0, -1.0, 0.0, 0.0, -1.0, 0.0, 0.0, -1.0, 0.0, 0.0, -1.0, 0.0, 0.0, -1.0, 0.0, 0.0, -1.0, 0.0, 0.0, -1.0, 0.0, 0.0, -1.0, 0.0, 0.2902, -8.119e-08, -0.957, 0.2902, -8.133e-08, -0.957, 0.2902, -5.952e-08, -0.957, 0.09802, -7.519e-08, -0.9952, 0.09802, -7.522e-08, -0.9952, 0.09802, -7.129e-08, -0.9952, 0.0, 1.0, 0.0, 0.0, 1.0, 0.0, 0.0, 1.0, 0.0, 0.0, 1.0, 0.0, 0.0, 1.0, 0.0, 0.0, 1.0, 0.0, 0.0, 1.0, 0.0, 0.0, 1.0, 0.0, 0.0, 1.0, 0.0, 0.0, 1.0, 0.0, 0.0, 1.0, 0.0, 0.0, 1.0, 0.0, 0.0, 1.0, 0.0, 0.0, 1.0, 0.0, 0.0, 1.0, 0.0, 0.0, 1.0, 0.0, 0.0, 1.0, 0.0, 0.0, 1.0, 0.0, 0.0, 1.0, 0.0, 0.0, 1.0, 0.0, 0.0, 1.0, 0.0, 0.0, 1.0, 0.0, 0.0, 1.0, 0.0, 0.0, 1.0, 0.0, 0.0, 1.0, 0.0, 0.0, 1.0, 0.0, 0.0, 1.0, 0.0, 0.0, 1.0, 0.0, 0.0, 1.0, 0.0, 0.0, 1.0, 0.0, 0.0, 1.0, 0.0, 0.0, 1.0, 0.0, 0.0, 1.0, 0.0, 0.0, 1.0, 0.0, 0.0, 1.0, 0.0, 0.0, 1.0, 0.0, 0.0, 1.0, 0.0, 0.0, 1.0, 0.0, 0.0, 1.0, 0.0, 0.0, 1.0, 0.0, 0.0, 1.0, 0.0, 0.0, 1.0, 0.0, 0.0, 1.0, 0.0, 0.0, 1.0, 0.0, 0.0, 1.0, 0.0, 0.0, 1.0, 0.0, 0.0, 1.0, 0.0, 0.0, 1.0, 0.0, 0.0, 1.0, 0.0, 0.0, 1.0, 0.0, 0.0, 1.0, 0.0, 0.0, 1.0, 0.0, 0.0, 1.0, 0.0, 0.0, 1.0, 0.0, 0.0, 1.0, 0.0, 0.0, 1.0, 0.0, 0.0, 1.0, 0.0, 0.0, 1.0, 0.0, 0.0, 1.0, 0.0, 0.0, 1.0, 0.0, 0.0, 1.0, 0.0, 0.0, 1.0, 0.0, 0.0, 1.0, 0.0, 0.0, 1.0, 0.0, 0.0, 1.0, 0.0, 0.0, 1.0, 0.0, 0.0, 1.0, 0.0, 0.0, 1.0, 0.0, 0.0, 1.0, 0.0, 0.0, 1.0, 0.0, 0.0, 1.0, 0.0, 0.0, 1.0, 0.0, 0.0, 1.0, 0.0, 0.0, 1.0, 0.0, 0.0, 1.0, 0.0, 0.0, 1.0, 0.0, 0.0, 1.0, 0.0, 0.0, 1.0, 0.0, 0.0, 1.0, 0.0, 0.0, 1.0, 0.0, 0.0, 1.0, 0.0, 0.0, 1.0, 0.0, 0.0, 1.0, 0.0, 0.0, 1.0, 0.0, 0.0, 1.0, 0.0, 0.0, 1.0, 0.0, 0.0, 1.0, 0.0])] * 3)])
me_right_panel = bpy.data.meshes.new('right_panel')
me_right_panel.from_pydata([(-0.2095, -0.4237, 0.367), (-0.2095, -0.4237, -0.113), (-0.2095, 0.4163, 0.367), (-0.2095, 0.4163, -0.113), (-0.2145, -0.4237, 0.367), (-0.2145, -0.4237, -0.113), (-0.2145, 0.4163, 0.367), (-0.2145, 0.4163, -0.113)], [], [(1, 2, 0), (3, 6, 2), (6, 5, 4), (5, 0, 4), (6, 0, 2), (3, 5, 7), (1, 3, 2), (3, 7, 6), (6, 7, 5), (5, 1, 0), (6, 4, 0), (3, 1, 5)])
me_right_panel.polygons.foreach_set('use_smooth', [True] * 12)
_k = set([(0, 1), (0, 2), (0, 4), (1, 3), (1, 5), (2, 3), (2, 6), (3, 7), (4, 5), (4, 6), (5, 7), (6, 7)])
me_right_panel.attributes.new('sharp_edge', 'BOOLEAN', 'EDGE').data.foreach_set('value', [ (min(e.vertices), max(e.vertices)) in _k for e in me_right_panel.edges])
_uv = me_right_panel.uv_layers.new(name='UVMap')
_uv.uv.foreach_set('vector', [0.625, 0.0, 0.375, 0.25, 0.375, 0.0, 0.625, 0.25, 0.375, 0.5, 0.375, 0.25, 0.375, 0.5, 0.625, 0.75, 0.375, 0.75, 0.625, 0.75, 0.375, 1.0, 0.375, 0.75, 0.375, 0.5, 0.125, 0.75, 0.125, 0.5, 0.875, 0.5, 0.625, 0.75, 0.625, 0.5, 0.625, 0.0, 0.625, 0.25, 0.375, 0.25, 0.625, 0.25, 0.625, 0.5, 0.375, 0.5, 0.375, 0.5, 0.625, 0.5, 0.625, 0.75, 0.625, 0.75, 0.625, 1.0, 0.375, 1.0, 0.375, 0.5, 0.375, 0.75, 0.125, 0.75, 0.875, 0.5, 0.875, 0.75, 0.625, 0.75])
me_right_panel.materials.append(mat_plastic___matte__red)
me_right_panel.update()
me_right_panel.normals_split_custom_set([tuple(v) for v in zip(*[iter([1.0, -8.017e-09, 0.0, 1.0, -3.958e-09, 0.0, 1.0, -1.197e-08, 0.0, 0.0, 1.0, -1.94e-07, 0.0, 1.0, -1.94e-07, 0.0, 1.0, -1.94e-07, -1.0, -7.027e-09, 0.0, -1.0, -3.469e-09, 0.0, -1.0, 0.0, 0.0, 0.0, -1.0, 1.94e-07, 0.0, -1.0, 1.94e-07, 0.0, -1.0, 1.94e-07, 0.0, 7.096e-08, 1.0, 0.0, 7.096e-08, 1.0, 0.0, 7.096e-08, 1.0, 0.0, -7.096e-08, -1.0, 0.0, -7.096e-08, -1.0, 0.0, -7.096e-08, -1.0, 1.0, -8.017e-09, 0.0, 1.0, 0.0, 0.0, 1.0, -3.958e-09, 0.0, 0.0, 1.0, -1.94e-07, 0.0, 1.0, -1.94e-07, 0.0, 1.0, -1.94e-07, -1.0, -7.027e-09, 0.0, -1.0, -1.05e-08, 0.0, -1.0, -3.469e-09, 0.0, 0.0, -1.0, 1.94e-07, 0.0, -1.0, 1.94e-07, 0.0, -1.0, 1.94e-07, 0.0, 7.096e-08, 1.0, 0.0, 7.096e-08, 1.0, 0.0, 7.096e-08, 1.0, 0.0, -7.096e-08, -1.0, 0.0, -7.096e-08, -1.0, 0.0, -7.096e-08, -1.0])] * 3)])
me_right_thruster = bpy.data.meshes.new('right_thruster')
me_right_thruster.from_pydata([(-0.3115, 0.5, 0.06107), (-0.3115, -0.5, 0.06107), (-0.3212, 0.5, 0.06203), (-0.3212, -0.5, 0.06203), (-0.3306, 0.5, 0.06488), (-0.3306, -0.5, 0.06488), (-0.3392, 0.5, 0.0695), (-0.3392, -0.5, 0.0695), (-0.3468, 0.5, 0.07572), (-0.3468, -0.5, 0.07572), (-0.353, 0.5, 0.08329), (-0.353, -0.5, 0.08329), (-0.3577, 0.5, 0.09194), (-0.3577, -0.5, 0.09194), (-0.3605, 0.5, 0.1013), (-0.3605, -0.5, 0.1013), (-0.3615, 0.5, 0.1111), (-0.3615, -0.5, 0.1111), (-0.3605, 0.5, 0.1208), (-0.3605, -0.5, 0.1208), (-0.3577, 0.5, 0.1302), (-0.3577, -0.5, 0.1302), (-0.353, 0.5, 0.1388), (-0.353, -0.5, 0.1389), (-0.3468, 0.5, 0.1464), (-0.3468, -0.5, 0.1464), (-0.3392, 0.5, 0.1526), (-0.3392, -0.5, 0.1526), (-0.3306, 0.5, 0.1573), (-0.3306, -0.5, 0.1573), (-0.3212, 0.5, 0.1601), (-0.3212, -0.5, 0.1601), (-0.3115, 0.5, 0.1611), (-0.3115, -0.5, 0.1611), (-0.3017, 0.5, 0.1601), (-0.3017, -0.5, 0.1601), (-0.2923, 0.5, 0.1573), (-0.2923, -0.5, 0.1573), (-0.2837, 0.5, 0.1526), (-0.2837, -0.5, 0.1526), (-0.2761, 0.5, 0.1464), (-0.2761, -0.5, 0.1464), (-0.2699, 0.5, 0.1388), (-0.2699, -0.5, 0.1389), (-0.2653, 0.5, 0.1302), (-0.2653, -0.5, 0.1302), (-0.2624, 0.5, 0.1208), (-0.2624, -0.5, 0.1208), (-0.2615, 0.5, 0.1111), (-0.2615, -0.5, 0.1111), (-0.2624, 0.5, 0.1013), (-0.2624, -0.5, 0.1013), (-0.2653, 0.5, 0.09194), (-0.2653, -0.5, 0.09194), (-0.2699, 0.5, 0.08329), (-0.2699, -0.5, 0.08329), (-0.2761, 0.5, 0.07572), (-0.2761, -0.5, 0.07572), (-0.2837, 0.5, 0.0695), (-0.2837, -0.5, 0.0695), (-0.2923, 0.5, 0.06488), (-0.2923, -0.5, 0.06488), (-0.3017, 0.5, 0.06203), (-0.3017, -0.5, 0.06203)], [], [(1, 2, 0), (3, 4, 2), (5, 6, 4), (7, 8, 6), (9, 10, 8), (11, 12, 10), (13, 14, 12), (15, 16, 14), (17, 18, 16), (19, 20, 18), (21, 22, 20), (23, 24, 22), (25, 26, 24), (27, 28, 26), (29, 30, 28), (31, 32, 30), (33, 34, 32), (35, 36, 34), (37, 38, 36), (39, 40, 38), (41, 42, 40), (43, 44, 42), (45, 46, 44), (47, 48, 46), (49, 50, 48), (51, 52, 50), (53, 54, 52), (55, 56, 54), (57, 58, 56), (59, 60, 58), (9, 7, 25), (61, 62, 60), (63, 0, 62), (58, 60, 38), (1, 3, 2), (3, 5, 4), (5, 7, 6), (7, 9, 8), (9, 11, 10), (11, 13, 12), (13, 15, 14), (15, 17, 16), (17, 19, 18), (19, 21, 20), (21, 23, 22), (23, 25, 24), (25, 27, 26), (27, 29, 28), (29, 31, 30), (31, 33, 32), (33, 35, 34), (35, 37, 36), (37, 39, 38), (39, 41, 40), (41, 43, 42), (43, 45, 44), (45, 47, 46), (47, 49, 48), (49, 51, 50), (51, 53, 52), (53, 55, 54), (55, 57, 56), (57, 59, 58), (59, 61, 60), (5, 3, 31), (3, 1, 33), (1, 63, 35), (63, 61, 37), (61, 59, 37), (59, 57, 39), (37, 59, 39), (57, 55, 41), (55, 53, 43), (41, 55, 43), (53, 51, 47), (51, 49, 47), (47, 45, 53), (45, 43, 53), (41, 39, 57), (37, 35, 63), (35, 33, 1), (33, 31, 3), (31, 29, 5), (29, 27, 5), (27, 25, 7), (5, 27, 7), (25, 23, 9), (23, 21, 11), (9, 23, 11), (21, 19, 13), (19, 17, 15), (13, 19, 15), (13, 11, 21), (61, 63, 62), (63, 1, 0), (62, 0, 32), (0, 2, 30), (2, 4, 30), (4, 6, 28), (30, 4, 28), (6, 8, 24), (8, 10, 22), (10, 12, 22), (12, 14, 20), (22, 12, 20), (14, 16, 18), (18, 20, 14), (22, 24, 8), (24, 26, 6), (26, 28, 6), (30, 32, 0), (32, 34, 62), (34, 36, 62), (36, 38, 60), (62, 36, 60), (38, 40, 56), (40, 42, 54), (42, 44, 54), (44, 46, 52), (54, 44, 52), (46, 48, 50), (50, 52, 46), (54, 56, 40), (56, 58, 38)])
me_right_thruster.polygons.foreach_set('use_smooth', [True] * 124)
_k = set([(0, 1), (0, 2), (0, 62), (1, 3), (1, 63), (2, 3), (2, 4), (3, 5), (4, 5), (4, 6), (5, 7), (6, 7), (6, 8), (7, 9), (8, 9), (8, 10), (9, 11), (10, 11), (10, 12), (11, 13), (12, 13), (12, 14), (13, 15), (14, 15), (14, 16), (15, 17), (16, 17), (16, 18), (17, 19), (18, 19), (18, 20), (19, 21), (20, 21), (20, 22), (21, 23), (22, 23), (22, 24), (23, 25), (24, 25), (24, 26), (25, 27), (26, 27), (26, 28), (27, 29), (28, 29), (28, 30), (29, 31), (30, 31), (30, 32), (31, 33), (32, 33), (32, 34), (33, 35), (34, 35), (34, 36), (35, 37), (36, 37), (36, 38), (37, 39), (38, 39), (38, 40), (39, 41), (40, 41), (40, 42), (41, 43), (42, 43), (42, 44), (43, 45), (44, 45), (44, 46), (45, 47), (46, 47), (46, 48), (47, 49), (48, 49), (48, 50), (49, 51), (50, 51), (50, 52), (51, 53), (52, 53), (52, 54), (53, 55), (54, 55), (54, 56), (55, 57), (56, 57), (56, 58), (57, 59), (58, 59), (58, 60), (59, 61), (60, 61), (60, 62), (61, 63), (62, 63)])
me_right_thruster.attributes.new('sharp_edge', 'BOOLEAN', 'EDGE').data.foreach_set('value', [ (min(e.vertices), max(e.vertices)) in _k for e in me_right_thruster.edges])
_uv = me_right_thruster.uv_layers.new(name='UVMap')
_uv.uv.foreach_set('vector', [1.0, 1.0, 0.9688, 0.5, 1.0, 0.5, 0.9688, 1.0, 0.9375, 0.5, 0.9688, 0.5, 0.9375, 1.0, 0.9062, 0.5, 0.9375, 0.5, 0.9062, 1.0, 0.875, 0.5, 0.9062, 0.5, 0.875, 1.0, 0.8438, 0.5, 0.875, 0.5, 0.8438, 1.0, 0.8125, 0.5, 0.8438, 0.5, 0.8125, 1.0, 0.7812, 0.5, 0.8125, 0.5, 0.7812, 1.0, 0.75, 0.5, 0.7812, 0.5, 0.75, 1.0, 0.7188, 0.5, 0.75, 0.5, 0.7188, 1.0, 0.6875, 0.5, 0.7188, 0.5, 0.6875, 1.0, 0.6562, 0.5, 0.6875, 0.5, 0.6562, 1.0, 0.625, 0.5, 0.6562, 0.5, 0.625, 1.0, 0.5938, 0.5, 0.625, 0.5, 0.5938, 1.0, 0.5625, 0.5, 0.5938, 0.5, 0.5625, 1.0, 0.5312, 0.5, 0.5625, 0.5, 0.5312, 1.0, 0.5, 0.5, 0.5312, 0.5, 0.5, 1.0, 0.4688, 0.5, 0.5, 0.5, 0.4688, 1.0, 0.4375, 0.5, 0.4688, 0.5, 0.4375, 1.0, 0.4062, 0.5, 0.4375, 0.5, 0.4062, 1.0, 0.375, 0.5, 0.4062, 0.5, 0.375, 1.0, 0.3438, 0.5, 0.375, 0.5, 0.3438, 1.0, 0.3125, 0.5, 0.3438, 0.5, 0.3125, 1.0, 0.2812, 0.5, 0.3125, 0.5, 0.2812, 1.0, 0.25, 0.5, 0.2812, 0.5, 0.25, 1.0, 0.2188, 0.5, 0.25, 0.5, 0.2188, 1.0, 0.1875, 0.5, 0.2188, 0.5, 0.1875, 1.0, 0.1562, 0.5, 0.1875, 0.5, 0.1562, 1.0, 0.125, 0.5, 0.1562, 0.5, 0.125, 1.0, 0.09375, 0.5, 0.125, 0.5, 0.09375, 1.0, 0.0625, 0.5, 0.09375, 0.5, 0.4197, 0.4197, 0.3833, 0.4496, 0.4197, 0.08029, 0.0625, 1.0, 0.03125, 0.5, 0.0625, 0.5, 0.03125, 1.0, 0.0, 0.5, 0.03125, 0.5, 0.6167, 0.4496, 0.6582, 0.4717, 0.6167, 0.05045, 1.0, 1.0, 0.9688, 1.0, 0.9688, 0.5, 0.9688, 1.0, 0.9375, 1.0, 0.9375, 0.5, 0.9375, 1.0, 0.9062, 1.0, 0.9062, 0.5, 0.9062, 1.0, 0.875, 1.0, 0.875, 0.5, 0.875, 1.0, 0.8438, 1.0, 0.8438, 0.5, 0.8438, 1.0, 0.8125, 1.0, 0.8125, 0.5, 0.8125, 1.0, 0.7812, 1.0, 0.7812, 0.5, 0.7812, 1.0, 0.75, 1.0, 0.75, 0.5, 0.75, 1.0, 0.7188, 1.0, 0.7188, 0.5, 0.7188, 1.0, 0.6875, 1.0, 0.6875, 0.5, 0.6875, 1.0, 0.6562, 1.0, 0.6562, 0.5, 0.6562, 1.0, 0.625, 1.0, 0.625, 0.5, 0.625, 1.0, 0.5938, 1.0, 0.5938, 0.5, 0.5938, 1.0, 0.5625, 1.0, 0.5625, 0.5, 0.5625, 1.0, 0.5312, 1.0, 0.5312, 0.5, 0.5312, 1.0, 0.5, 1.0, 0.5, 0.5, 0.5, 1.0, 0.4688, 1.0, 0.4688, 0.5, 0.4688, 1.0, 0.4375, 1.0, 0.4375, 0.5, 0.4375, 1.0, 0.4062, 1.0, 0.4062, 0.5, 0.4062, 1.0, 0.375, 1.0, 0.375, 0.5, 0.375, 1.0, 0.3438, 1.0, 0.3438, 0.5, 0.3438, 1.0, 0.3125, 1.0, 0.3125, 0.5, 0.3125, 1.0, 0.2812, 1.0, 0.2812, 0.5, 0.2812, 1.0, 0.25, 1.0, 0.25, 0.5, 0.25, 1.0, 0.2188, 1.0, 0.2188, 0.5, 0.2188, 1.0, 0.1875, 1.0, 0.1875, 0.5, 0.1875, 1.0, 0.1562, 1.0, 0.1562, 0.5, 0.1562, 1.0, 0.125, 1.0, 0.125, 0.5, 0.125, 1.0, 0.09375, 1.0, 0.09375, 0.5, 0.09375, 1.0, 0.0625, 1.0, 0.0625, 0.5, 0.3418, 0.4717, 0.2968, 0.4854, 0.2968, 0.01461, 0.2968, 0.4854, 0.25, 0.49, 0.25, 0.01, 0.25, 0.49, 0.2032, 0.4854, 0.2032, 0.01461, 0.2032, 0.4854, 0.1582, 0.4717, 0.1582, 0.02827, 0.1582, 0.4717, 0.1167, 0.4496, 0.1582, 0.02827, 0.1167, 0.4496, 0.08029, 0.4197, 0.1167, 0.05045, 0.1582, 0.02827, 0.1167, 0.4496, 0.1167, 0.05045, 0.08029, 0.4197, 0.05045, 0.3833, 0.08029, 0.08029, 0.05045, 0.3833, 0.02827, 0.3418, 0.05045, 0.1167, 0.08029, 0.08029, 0.05045, 0.3833, 0.05045, 0.1167, 0.02827, 0.3418, 0.01461, 0.2968, 0.01461, 0.2032, 0.01461, 0.2968, 0.01, 0.25, 0.01461, 0.2032, 0.01461, 0.2032, 0.02827, 0.1582, 0.02827, 0.3418, 0.02827, 0.1582, 0.05045, 0.1167, 0.02827, 0.3418, 0.08029, 0.08029, 0.1167, 0.05045, 0.08029, 0.4197, 0.1582, 0.02827, 0.2032, 0.01461, 0.2032, 0.4854, 0.2032, 0.01461, 0.25, 0.01, 0.25, 0.49, 0.25, 0.01, 0.2968, 0.01461, 0.2968, 0.4854, 0.2968, 0.01461, 0.3418, 0.02827, 0.3418, 0.4717, 0.3418, 0.02827, 0.3833, 0.05045, 0.3418, 0.4717, 0.3833, 0.05045, 0.4197, 0.08029, 0.3833, 0.4496, 0.3418, 0.4717, 0.3833, 0.05045, 0.3833, 0.4496, 0.4197, 0.08029, 0.4496, 0.1167, 0.4197, 0.4197, 0.4496, 0.1167, 0.4717, 0.1582, 0.4496, 0.3833, 0.4197, 0.4197, 0.4496, 0.1167, 0.4496, 0.3833, 0.4717, 0.1582, 0.4854, 0.2032, 0.4717, 0.3418, 0.4854, 0.2032, 0.49, 0.25, 0.4854, 0.2968, 0.4717, 0.3418, 0.4854, 0.2032, 0.4854, 0.2968, 0.4717, 0.3418, 0.4496, 0.3833, 0.4717, 0.1582, 0.0625, 1.0, 0.03125, 1.0, 0.03125, 0.5, 0.03125, 1.0, 0.0, 1.0, 0.0, 0.5, 0.7032, 0.4854, 0.75, 0.49, 0.75, 0.01, 0.75, 0.49, 0.7968, 0.4854, 0.7968, 0.01461, 0.7968, 0.4854, 0.8418, 0.4717, 0.7968, 0.01461, 0.8418, 0.4717, 0.8833, 0.4496, 0.8418, 0.02827, 0.7968, 0.01461, 0.8418, 0.4717, 0.8418, 0.02827, 0.8833, 0.4496, 0.9197, 0.4197, 0.9197, 0.08029, 0.9197, 0.4197, 0.9496, 0.3833, 0.9496, 0.1167, 0.9496, 0.3833, 0.9717, 0.3418, 0.9496, 0.1167, 0.9717, 0.3418, 0.9854, 0.2968, 0.9717, 0.1582, 0.9496, 0.1167, 0.9717, 0.3418, 0.9717, 0.1582, 0.9854, 0.2968, 0.99, 0.25, 0.9854, 0.2032, 0.9854, 0.2032, 0.9717, 0.1582, 0.9854, 0.2968, 0.9496, 0.1167, 0.9197, 0.08029, 0.9197, 0.4197, 0.9197, 0.08029, 0.8833, 0.05045, 0.8833, 0.4496, 0.8833, 0.05045, 0.8418, 0.02827, 0.8833, 0.4496, 0.7968, 0.01461, 0.75, 0.01, 0.75, 0.49, 0.75, 0.01, 0.7032, 0.01461, 0.7032, 0.4854, 0.7032, 0.01461, 0.6582, 0.02827, 0.7032, 0.4854, 0.6582, 0.02827, 0.6167, 0.05045, 0.6582, 0.4717, 0.7032, 0.4854, 0.6582, 0.02827, 0.6582, 0.4717, 0.6167, 0.05045, 0.5803, 0.08029, 0.5803, 0.4197, 0.5803, 0.08029, 0.5504, 0.1167, 0.5504, 0.3833, 0.5504, 0.1167, 0.5283, 0.1582, 0.5504, 0.3833, 0.5283, 0.1582, 0.5146, 0.2032, 0.5283, 0.3418, 0.5504, 0.3833, 0.5283, 0.1582, 0.5283, 0.3418, 0.5146, 0.2032, 0.51, 0.25, 0.5146, 0.2968, 0.5146, 0.2968, 0.5283, 0.3418, 0.5146, 0.2032, 0.5504, 0.3833, 0.5803, 0.4197, 0.5803, 0.08029, 0.5803, 0.4197, 0.6167, 0.4496, 0.6167, 0.05045])
me_right_thruster.materials.append(mat_plastic___matte__red)
me_right_thruster.update()
me_right_thruster.normals_split_custom_set([tuple(v) for v in zip(*[iter([-0.09802, -7.308e-08, -0.9952, -0.09802, -7.718e-08, -0.9952, -0.09802, -7.721e-08, -0.9952, -0.2902, -7.311e-08, -0.957, -0.2903, -7.127e-08, -0.957, -0.2903, -7.126e-08, -0.957, -0.4714, -7.373e-08, -0.8819, -0.4714, -4.767e-08, -0.8819, -0.4714, -4.751e-08, -0.8819, -0.6344, -4.656e-08, -0.773, -0.6344, -4.75e-08, -0.773, -0.6344, -4.751e-08, -0.773, -0.773, -4.608e-08, -0.6344, -0.773, -4.75e-08, -0.6344, -0.773, -4.751e-08, -0.6344, -0.8819, -2.146e-08, -0.4714, -0.8819, -4.735e-08, -0.4714, -0.8819, -4.751e-08, -0.4714, -0.9569, -1.724e-08, -0.2903, -0.9569, -4.732e-08, -0.2903, -0.9569, -4.751e-08, -0.2903, -0.9952, 1.546e-08, -0.09801, -0.9952, -4.711e-08, -0.09801, -0.9952, -4.751e-08, -0.09801, -0.9952, 3.027e-08, 0.09801, -0.9952, 1.9e-10, 0.09801, -0.9952, 0.0, 0.09801, -0.9569, -1.565e-08, 0.2903, -0.9569, 4.711e-08, 0.2903, -0.9569, 4.751e-08, 0.2903, -0.8819, 4.864e-08, 0.4714, -0.8819, 3.054e-10, 0.4714, -0.8819, 0.0, 0.4714, -0.773, 4.845e-08, 0.6344, -0.773, 4.752e-08, 0.6344, -0.773, 4.751e-08, 0.6344, -0.6344, 5.485e-08, 0.773, -0.6344, 4.755e-08, 0.773, -0.6344, 4.751e-08, 0.773, -0.4714, 5.761e-08, 0.8819, -0.4714, 7.117e-08, 0.8819, -0.4714, 7.126e-08, 0.8819, -0.2903, 9.037e-08, 0.957, -0.2902, 7.138e-08, 0.957, -0.2902, 7.126e-08, 0.957, -0.09801, 8.442e-08, 0.9952, -0.09802, 9.495e-08, 0.9952, -0.09802, 9.502e-08, 0.9952, 0.09802, 9.008e-08, 0.9952, 0.09802, 8.909e-08, 0.9952, 0.09802, 8.908e-08, 0.9952, 0.2903, 8.102e-08, 0.957, 0.2902, 7.132e-08, 0.957, 0.2902, 7.126e-08, 0.957, 0.4714, 4.191e-08, 0.8819, 0.4714, 7.108e-08, 0.8819, 0.4714, 7.126e-08, 0.8819, 0.6344, 5.447e-08, 0.773, 0.6344, 4.755e-08, 0.773, 0.6344, 4.751e-08, 0.773, 0.773, 3.038e-08, 0.6344, 0.773, 4.74e-08, 0.6344, 0.773, 4.751e-08, 0.6344, 0.8819, 6.846e-09, 0.4714, 0.8819, 4.725e-08, 0.4714, 0.8819, 4.751e-08, 0.4714, 0.9569, 4.845e-08, 0.2903, 0.9569, 3.042e-10, 0.2903, 0.9569, 0.0, 0.2903, 0.9952, 1.576e-08, 0.09801, 0.9952, 9.892e-11, 0.09801, 0.9952, 0.0, 0.09801, 0.9952, 1.242e-09, -0.09801, 0.9952, 7.799e-12, -0.09801, 0.9952, 0.0, -0.09801, 0.9569, -4.175e-08, -0.2903, 0.9569, -2.621e-10, -0.2903, 0.9569, 0.0, -0.2903, 0.8819, -1.742e-08, -0.4714, 0.8819, -4.732e-08, -0.4714, 0.8819, -4.751e-08, -0.4714, 0.773, -6.415e-08, -0.6344, 0.773, -4.761e-08, -0.6344, 0.773, -4.751e-08, -0.6344, 0.6344, -6.059e-08, -0.773, 0.6344, -4.759e-08, -0.773, 0.6344, -4.751e-08, -0.773, 0.4714, -7.316e-08, -0.8819, 0.4714, -4.767e-08, -0.8819, 0.4714, -4.751e-08, -0.8819, 0.0, -1.0, 0.0, 0.0, -1.0, 0.0, 0.0, -1.0, 0.0, 0.2902, -6.165e-08, -0.957, 0.2902, -8.3e-08, -0.957, 0.2902, -8.314e-08, -0.957, 0.09801, -7.325e-08, -0.9952, 0.09801, -7.718e-08, -0.9952, 0.09801, -7.72e-08, -0.9952, 0.0, 1.0, 0.0, 0.0, 1.0, 0.0, 0.0, 1.0, 0.0, -0.09802, -7.308e-08, -0.9952, -0.09802, -7.305e-08, -0.9952, -0.09802, -7.718e-08, -0.9952, -0.2902, -7.311e-08, -0.957, -0.2902, -7.312e-08, -0.957, -0.2903, -7.127e-08, -0.957, -0.4714, -7.373e-08, -0.8819, -0.4714, -7.39e-08, -0.8819, -0.4714, -4.767e-08, -0.8819, -0.6344, -4.656e-08, -0.773, -0.6344, -4.656e-08, -0.773, -0.6344, -4.75e-08, -0.773, -0.773, -4.608e-08, -0.6344, -0.773, -4.607e-08, -0.6344, -0.773, -4.75e-08, -0.6344, -0.8819, -2.146e-08, -0.4714, -0.8819, -2.129e-08, -0.4714, -0.8819, -4.735e-08, -0.4714, -0.9569, -1.724e-08, -0.2903, -0.9569, -1.705e-08, -0.2903, -0.9569, -4.732e-08, -0.2903, -0.9952, 1.546e-08, -0.09801, -0.9952, 1.586e-08, -0.09801, -0.9952, -4.711e-08, -0.09801, -0.9952, 3.027e-08, 0.09801, -0.9952, 3.046e-08, 0.09801, -0.9952, 1.9e-10, 0.09801, -0.9569, -1.565e-08, 0.2903, -0.9569, -1.605e-08, 0.2903, -0.9569, 4.711e-08, 0.2903, -0.8819, 4.864e-08, 0.4714, -0.8819, 4.895e-08, 0.4714, -0.8819, 3.054e-10, 0.4714, -0.773, 4.845e-08, 0.6344, -0.773, 4.846e-08, 0.6344, -0.773, 4.752e-08, 0.6344, -0.6344, 5.485e-08, 0.773, -0.6344, 5.49e-08, 0.773, -0.6344, 4.755e-08, 0.773, -0.4714, 5.761e-08, 0.8819, -0.4714, 5.752e-08, 0.8819, -0.4714, 7.117e-08, 0.8819, -0.2903, 9.037e-08, 0.957, -0.2903, 9.049e-08, 0.957, -0.2902, 7.138e-08, 0.957, -0.09801, 8.442e-08, 0.9952, -0.09801, 8.435e-08, 0.9952, -0.09802, 9.495e-08, 0.9952, 0.09802, 9.008e-08, 0.9952, 0.09802, 9.009e-08, 0.9952, 0.09802, 8.909e-08, 0.9952, 0.2903, 8.102e-08, 0.957, 0.2903, 8.108e-08, 0.957, 0.2902, 7.132e-08, 0.957, 0.4714, 4.191e-08, 0.8819, 0.4714, 4.173e-08, 0.8819, 0.4714, 7.108e-08, 0.8819, 0.6344, 5.447e-08, 0.773, 0.6344, 5.451e-08, 0.773, 0.6344, 4.755e-08, 0.773, 0.773, 3.038e-08, 0.6344, 0.773, 3.027e-08, 0.6344, 0.773, 4.74e-08, 0.6344, 0.8819, 6.846e-09, 0.4714, 0.8819, 6.591e-09, 0.4714, 0.8819, 4.725e-08, 0.4714, 0.9569, 4.845e-08, 0.2903, 0.9569, 4.876e-08, 0.2903, 0.9569, 3.042e-10, 0.2903, 0.9952, 1.576e-08, 0.09801, 0.9952, 1.586e-08, 0.09801, 0.9952, 9.892e-11, 0.09801, 0.9952, 1.242e-09, -0.09801, 0.9952, 1.25e-09, -0.09801, 0.9952, 7.799e-12, -0.09801, 0.9569, -4.175e-08, -0.2903, 0.9569, -4.201e-08, -0.2903, 0.9569, -2.621e-10, -0.2903, 0.8819, -1.742e-08, -0.4714, 0.8819, -1.724e-08, -0.4714, 0.8819, -4.732e-08, -0.4714, 0.773, -6.415e-08, -0.6344, 0.773, -6.426e-08, -0.6344, 0.773, -4.761e-08, -0.6344, 0.6344, -6.059e-08, -0.773, 0.6344, -6.067e-08, -0.773, 0.6344, -4.759e-08, -0.773, 0.4714, -7.316e-08, -0.8819, 0.4714, -7.332e-08, -0.8819, 0.4714, -4.767e-08, -0.8819, 0.0, -1.0, 0.0, 0.0, -1.0, 0.0, 0.0, -1.0, 0.0, 0.0, -1.0, 0.0, 0.0, -1.0, 0.0, 0.0, -1.0, 0.0, 0.0, -1.0, 0.0, 0.0, -1.0, 0.0, 0.0, -1.0, 0.0, 0.0, -1.0, 0.0, 0.0, -1.0, 0.0, 0.0, -1.0, 0.0, 0.0, -1.0, 0.0, 0.0, -1.0, 0.0, 0.0, -1.0, 0.0, 0.0, -1.0, 0.0, 0.0, -1.0, 0.0, 0.0, -1.0, 0.0, 0.0, -1.0, 0.0, 0.0, -1.0, 0.0, 0.0, -1.0, 0.0, 0.0, -1.0, 0.0, 0.0, -1.0, 0.0, 0.0, -1.0, 0.0, 0.0, -1.0, 0.0, 0.0, -1.0, 0.0, 0.0, -1.0, 0.0, 0.0, -1.0, 0.0, 0.0, -1.0, 0.0, 0.0, -1.0, 0.0, 0.0, -1.0, 0.0, 0.0, -1.0, 0.0, 0.0, -1.0, 0.0, 0.0, -1.0, 0.0, 0.0, -1.0, 0.0, 0.0, -1.0, 0.0, 0.0, -1.0, 0.0, 0.0, -1.0, 0.0, 0.0, -1.0, 0.0, 0.0, -1.0, 0.0, 0.0, -1.0, 0.0, 0.0, -1.0, 0.0, 0.0, -1.0, 0.0, 0.0, -1.0, 0.0, 0.0, -1.0, 0.0, 0.0, -1.0, 0.0, 0.0, -1.0, 0.0, 0.0, -1.0, 0.0, 0.0, -1.0, 0.0, 0.0, -1.0, 0.0, 0.0, -1.0, 0.0, 0.0, -1.0, 0.0, 0.0, -1.0, 0.0, 0.0, -1.0, 0.0, 0.0, -1.0, 0.0, 0.0, -1.0, 0.0, 0.0, -1.0, 0.0, 0.0, -1.0, 0.0, 0.0, -1.0, 0.0, 0.0, -1.0, 0.0, 0.0, -1.0, 0.0, 0.0, -1.0, 0.0, 0.0, -1.0, 0.0, 0.0, -1.0, 0.0, 0.0, -1.0, 0.0, 0.0, -1.0, 0.0, 0.0, -1.0, 0.0, 0.0, -1.0, 0.0, 0.0, -1.0, 0.0, 0.0, -1.0, 0.0, 0.0, -1.0, 0.0, 0.0, -1.0, 0.0, 0.0, -1.0, 0.0, 0.0, -1.0, 0.0, 0.0, -1.0, 0.0, 0.0, -1.0, 0.0, 0.0, -1.0, 0.0, 0.0, -1.0, 0.0, 0.0, -1.0, 0.0, 0.0, -1.0, 0.0, 0.0, -1.0, 0.0, 0.0, -1.0, 0.0, 0.0, -1.0, 0.0, 0.0, -1.0, 0.0, 0.0, -1.0, 0.0, 0.0, -1.0, 0.0, 0.0, -1.0, 0.0, 0.2902, -6.165e-08, -0.957, 0.2902, -6.152e-08, -0.957, 0.2902, -8.3e-08, -0.957, 0.09801, -7.325e-08, -0.9952, 0.09801, -7.323e-08, -0.9952, 0.09801, -7.718e-08, -0.9952, 0.0, 1.0, 0.0, 0.0, 1.0, 0.0, 0.0, 1.0, 0.0, 0.0, 1.0, 0.0, 0.0, 1.0, 0.0, 0.0, 1.0, 0.0, 0.0, 1.0, 0.0, 0.0, 1.0, 0.0, 0.0, 1.0, 0.0, 0.0, 1.0, 0.0, 0.0, 1.0, 0.0, 0.0, 1.0, 0.0, 0.0, 1.0, 0.0, 0.0, 1.0, 0.0, 0.0, 1.0, 0.0, 0.0, 1.0, 0.0, 0.0, 1.0, 0.0, 0.0, 1.0, 0.0, 0.0, 1.0, 0.0, 0.0, 1.0, 0.0, 0.0, 1.0, 0.0, 0.0, 1.0, 0.0, 0.0, 1.0, 0.0, 0.0, 1.0, 0.0, 0.0, 1.0, 0.0, 0.0, 1.0, 0.0, 0.0, 1.0, 0.0, 0.0, 1.0, 0.0, 0.0, 1.0, 0.0, 0.0, 1.0, 0.0, 0.0, 1.0, 0.0, 0.0, 1.0, 0.0, 0.0, 1.0, 0.0, 0.0, 1.0, 0.0, 0.0, 1.0, 0.0, 0.0, 1.0, 0.0, 0.0, 1.0, 0.0, 0.0, 1.0, 0.0, 0.0, 1.0, 0.0, 0.0, 1.0, 0.0, 0.0, 1.0, 0.0, 0.0, 1.0, 0.0, 0.0, 1.0, 0.0, 0.0, 1.0, 0.0, 0.0, 1.0, 0.0, 0.0, 1.0, 0.0, 0.0, 1.0, 0.0, 0.0, 1.0, 0.0, 0.0, 1.0, 0.0, 0.0, 1.0, 0.0, 0.0, 1.0, 0.0, 0.0, 1.0, 0.0, 0.0, 1.0, 0.0, 0.0, 1.0, 0.0, 0.0, 1.0, 0.0, 0.0, 1.0, 0.0, 0.0, 1.0, 0.0, 0.0, 1.0, 0.0, 0.0, 1.0, 0.0, 0.0, 1.0, 0.0, 0.0, 1.0, 0.0, 0.0, 1.0, 0.0, 0.0, 1.0, 0.0, 0.0, 1.0, 0.0, 0.0, 1.0, 0.0, 0.0, 1.0, 0.0, 0.0, 1.0, 0.0, 0.0, 1.0, 0.0, 0.0, 1.0, 0.0, 0.0, 1.0, 0.0, 0.0, 1.0, 0.0, 0.0, 1.0, 0.0, 0.0, 1.0, 0.0, 0.0, 1.0, 0.0, 0.0, 1.0, 0.0, 0.0, 1.0, 0.0, 0.0, 1.0, 0.0, 0.0, 1.0, 0.0, 0.0, 1.0, 0.0, 0.0, 1.0, 0.0, 0.0, 1.0, 0.0, 0.0, 1.0, 0.0, 0.0, 1.0, 0.0, 0.0, 1.0, 0.0, 0.0, 1.0, 0.0, 0.0, 1.0, 0.0, 0.0, 1.0, 0.0])] * 3)])
me_cube_003 = bpy.data.meshes.new('Cube.003')
me_cube_003.from_pydata([(0.2133, -0.4013, 0.109), (0.2133, -0.4013, 0.119), (0.2133, 0.3987, 0.109), (0.2133, 0.3987, 0.119), (0.2633, -0.4013, 0.109), (0.2633, -0.4013, 0.119), (0.2633, 0.3987, 0.109), (0.2633, 0.3987, 0.119)], [], [(0, 1, 3, 2), (2, 3, 7, 6), (6, 7, 5, 4), (4, 5, 1, 0), (2, 6, 4, 0), (7, 3, 1, 5)])
me_cube_003.polygons.foreach_set('use_smooth', [True] * 6)
_uv = me_cube_003.uv_layers.new(name='UVMap')
_uv.uv.foreach_set('vector', [0.375, 0.0, 0.625, 0.0, 0.625, 0.25, 0.375, 0.25, 0.375, 0.25, 0.625, 0.25, 0.625, 0.5, 0.375, 0.5, 0.375, 0.5, 0.625, 0.5, 0.625, 0.75, 0.375, 0.75, 0.375, 0.75, 0.625, 0.75, 0.625, 1.0, 0.375, 1.0, 0.125, 0.5, 0.375, 0.5, 0.375, 0.75, 0.125, 0.75, 0.625, 0.5, 0.875, 0.5, 0.875, 0.75, 0.625, 0.75])
me_cube_003.update()
me_cube_002 = bpy.data.meshes.new('Cube.002')
me_cube_002.from_pydata([(-0.2633, -0.4013, 0.109), (-0.2633, -0.4013, 0.119), (-0.2633, 0.3987, 0.109), (-0.2633, 0.3987, 0.119), (-0.2133, -0.4013, 0.109), (-0.2133, -0.4013, 0.119), (-0.2133, 0.3987, 0.109), (-0.2133, 0.3987, 0.119)], [], [(0, 1, 3, 2), (2, 3, 7, 6), (6, 7, 5, 4), (4, 5, 1, 0), (2, 6, 4, 0), (7, 3, 1, 5)])
me_cube_002.polygons.foreach_set('use_smooth', [True] * 6)
_uv = me_cube_002.uv_layers.new(name='UVMap')
_uv.uv.foreach_set('vector', [0.375, 0.0, 0.625, 0.0, 0.625, 0.25, 0.375, 0.25, 0.375, 0.25, 0.625, 0.25, 0.625, 0.5, 0.375, 0.5, 0.375, 0.5, 0.625, 0.5, 0.625, 0.75, 0.375, 0.75, 0.375, 0.75, 0.625, 0.75, 0.625, 1.0, 0.375, 1.0, 0.125, 0.5, 0.375, 0.5, 0.375, 0.75, 0.125, 0.75, 0.625, 0.5, 0.875, 0.5, 0.875, 0.75, 0.625, 0.75])
me_cube_002.update()
me_cube_004 = bpy.data.meshes.new('Cube.004')
me_cube_004.from_pydata([(-0.2085, -0.4312, 0.3069), (-0.2085, 0.1688, 0.3069), (-0.2085, -0.4312, 0.3019), (-0.2085, 0.1688, 0.3019), (0.2085, -0.4312, 0.3069), (0.2085, 0.1688, 0.3069), (0.2085, -0.4312, 0.3019), (0.2085, 0.1688, 0.3019), (-0.2085, -0.4312, 0.3069), (-0.2085, -0.4312, 0.3019), (0.2085, -0.4312, 0.3069), (0.2085, -0.4312, 0.3019)], [], [(1, 2, 0), (3, 6, 2), (7, 4, 6), (5, 0, 4), (6, 4, 10, 11), (3, 5, 7), (1, 3, 2), (3, 7, 6), (7, 5, 4), (5, 1, 0), (2, 6, 11, 9), (3, 1, 5), (0, 2, 9, 8), (4, 0, 8, 10), (9, 11, 10, 8)])
me_cube_004.polygons.foreach_set('use_smooth', [True] * 15)
_k = set([(0, 1), (0, 2), (0, 4), (1, 3), (1, 5), (2, 3), (2, 6), (3, 7), (4, 5), (4, 6), (5, 7), (6, 7), (8, 9), (8, 10), (9, 11), (10, 11)])
me_cube_004.attributes.new('sharp_edge', 'BOOLEAN', 'EDGE').data.foreach_set('value', [ (min(e.vertices), max(e.vertices)) in _k for e in me_cube_004.edges])
_uv = me_cube_004.uv_layers.new(name='UVMap')
_uv.uv.foreach_set('vector', [0.625, 0.0, 0.375, 0.25, 0.375, 0.0, 0.625, 0.25, 0.375, 0.5, 0.375, 0.25, 0.625, 0.5, 0.375, 0.75, 0.375, 0.5, 0.625, 0.75, 0.375, 1.0, 0.375, 0.75, 0.375, 0.5, 0.375, 0.75, 0.375, 0.75, 0.375, 0.5, 0.875, 0.5, 0.625, 0.75, 0.625, 0.5, 0.625, 0.0, 0.625, 0.25, 0.375, 0.25, 0.625, 0.25, 0.625, 0.5, 0.375, 0.5, 0.625, 0.5, 0.625, 0.75, 0.375, 0.75, 0.625, 0.75, 0.625, 1.0, 0.375, 1.0, 0.375, 0.25, 0.375, 0.5, 0.375, 0.5, 0.375, 0.25, 0.875, 0.5, 0.875, 0.75, 0.625, 0.75, 0.375, 0.0, 0.375, 0.25, 0.375, 0.25, 0.375, 0.0, 0.375, 0.75, 0.375, 1.0, 0.375, 1.0, 0.375, 0.75, 0.375, 0.25, 0.375, 0.5, 0.375, 0.75, 0.375, 1.0])
me_cube_004.materials.append(mat_plastic___matte__red)
me_cube_004.update()
me_cube_004.normals_split_custom_set([tuple(v) for v in zip(*[iter([-1.0, 0.0, 0.0, -1.0, 0.0, 0.0, -1.0, 0.0, 0.0, 0.0, 0.0, -1.0, 0.0, 0.0, -1.0, 0.0, 0.0, -1.0, 1.0, 0.0, 0.0, 1.0, 0.0, 0.0, 1.0, 0.0, 0.0, 0.0, 0.0, 1.0, 0.0, 0.0, 1.0, 0.0, 0.0, 1.0, 0.0, 0.0, 0.0, 0.0, 0.0, 0.0, 0.0, 0.0, 0.0, 0.0, 0.0, 0.0, 0.0, 1.0, 0.0, 0.0, 1.0, 0.0, 0.0, 1.0, 0.0, -1.0, 0.0, 0.0, -1.0, 0.0, 0.0, -1.0, 0.0, 0.0, 0.0, 0.0, -1.0, 0.0, 0.0, -1.0, 0.0, 0.0, -1.0, 1.0, 0.0, 0.0, 1.0, 0.0, 0.0, 1.0, 0.0, 0.0, 0.0, 0.0, 1.0, 0.0, 0.0, 1.0, 0.0, 0.0, 1.0, 0.0, 0.0, 0.0, 0.0, 0.0, 0.0, 0.0, 0.0, 0.0, 0.0, 0.0, 0.0, 0.0, 1.0, 0.0, 0.0, 1.0, 0.0, 0.0, 1.0, 0.0, 0.0, 0.0, 0.0, 0.0, 0.0, 0.0, 0.0, 0.0, 0.0, 0.0, 0.0, 0.0, 0.0, 0.0, 0.0, 0.0, 0.0, 0.0, 0.0, 0.0, 0.0, 0.0, 0.0, 0.0, 0.0, -1.0, 0.0, 0.0, -1.0, 0.0, 0.0, -1.0, 0.0, 0.0, -1.0, 0.0])] * 3)])
me_cube_005 = bpy.data.meshes.new('Cube.005')
me_cube_005.from_pydata([(0.2154, -0.4364, 0.3095), (0.2154, -0.4325, 0.3063), (0.2154, -0.4814, 0.2559), (0.2154, -0.4775, 0.2527), (-0.2146, -0.4364, 0.3095), (-0.2146, -0.4325, 0.3063), (-0.2146, -0.4814, 0.2559), (-0.2146, -0.4775, 0.2527)], [], [(0, 1, 3, 2), (2, 3, 7, 6), (6, 7, 5, 4), (4, 5, 1, 0), (2, 6, 4, 0), (7, 3, 1, 5)])
me_cube_005.polygons.foreach_set('use_smooth', [True] * 6)
_uv = me_cube_005.uv_layers.new(name='UVMap')
_uv.uv.foreach_set('vector', [0.375, 0.0, 0.625, 0.0, 0.625, 0.25, 0.375, 0.25, 0.375, 0.25, 0.625, 0.25, 0.625, 0.5, 0.375, 0.5, 0.375, 0.5, 0.625, 0.5, 0.625, 0.75, 0.375, 0.75, 0.375, 0.75, 0.625, 0.75, 0.625, 1.0, 0.375, 1.0, 0.125, 0.5, 0.375, 0.5, 0.375, 0.75, 0.125, 0.75, 0.625, 0.5, 0.875, 0.5, 0.875, 0.75, 0.625, 0.75])
me_cube_005.update()

# ---- objects
ob_light = bpy.data.objects.new('Light', light_light)
ob_camera = bpy.data.objects.new('Camera', cam_camera)
ob_back_plate = bpy.data.objects.new('back_plate', me_cube_001)
ob_elhouse = bpy.data.objects.new('elhouse', me_elhouse)
ob_left_panel = bpy.data.objects.new('left_panel', me_left_panel)
ob_left_thruster = bpy.data.objects.new('left_thruster', me_left_thruster)
ob_right_panel = bpy.data.objects.new('right_panel', me_right_panel)
ob_right_thruster = bpy.data.objects.new('right_thruster', me_right_thruster)
ob_thruster_thing_left = bpy.data.objects.new('thruster_thing_left', me_cube_003)
ob_thruster_thing_right = bpy.data.objects.new('thruster_thing_right', me_cube_002)
ob_top_plate = bpy.data.objects.new('top_plate', me_cube_004)
ob_connection_back_front_plates = bpy.data.objects.new('connection_back_front_plates', me_cube_005)

# ---- transforms, parenting, visibility, modifiers, constraints
ob_light.location = (4.076, 1.005, 5.904)
ob_light.rotation_euler = (0.6503, 0.05522, 1.866)
ob_light.lock_rotations_4d = False
ob_light.empty_display_type = 'ARROWS'
ob_light.color = (0.0, 0.0, 0.0, 0.0)
ob_light.lineart.crease_threshold = 0.0
ob_camera.location = (7.359, -6.926, 4.958)
ob_camera.rotation_euler = (1.109, 0.0, 0.8149)
ob_camera.lock_rotations_4d = False
ob_camera.empty_display_type = 'ARROWS'
ob_camera.color = (0.0, 0.0, 0.0, 0.0)
ob_camera.display_type = 'WIRE'
ob_camera.lineart.crease_threshold = 0.0
ob_back_plate.location = (0.0, 0.0, 0.0)
_m = ob_back_plate.modifiers.new('Triangulate', 'TRIANGULATE')
_m.quad_method = 'BEAUTY'
_m = ob_back_plate.modifiers.new('Smooth by Angle', 'NODES')
_m.node_group = ng_smooth_by_angle
_m.use_pin_to_last = True
_m.show_group_selector = False
ob_elhouse.location = (0.0, 0.0, 0.0)
_m = ob_elhouse.modifiers.new('Triangulate', 'TRIANGULATE')
_m.quad_method = 'BEAUTY'
_m = ob_elhouse.modifiers.new('Smooth by Angle', 'NODES')
_m.node_group = ng_smooth_by_angle
_m.use_pin_to_last = True
_m.show_group_selector = False
ob_left_panel.location = (0.0, 0.0, 0.0)
_m = ob_left_panel.modifiers.new('Smooth by Angle', 'NODES')
_m.node_group = ng_smooth_by_angle
_m.use_pin_to_last = True
_m.show_group_selector = False
ob_left_thruster.location = (0.0, 0.0, 0.0)
_m = ob_left_thruster.modifiers.new('Triangulate', 'TRIANGULATE')
_m.quad_method = 'BEAUTY'
_m = ob_left_thruster.modifiers.new('Smooth by Angle', 'NODES')
_m.node_group = ng_smooth_by_angle
_m.use_pin_to_last = True
_m.show_group_selector = False
ob_right_panel.location = (0.0, 0.0, 0.0)
_m = ob_right_panel.modifiers.new('Smooth by Angle', 'NODES')
_m.node_group = ng_smooth_by_angle
_m.use_pin_to_last = True
_m.show_group_selector = False
ob_right_thruster.location = (0.0, 0.0, 0.0)
_m = ob_right_thruster.modifiers.new('Triangulate', 'TRIANGULATE')
_m.quad_method = 'BEAUTY'
_m = ob_right_thruster.modifiers.new('Smooth by Angle', 'NODES')
_m.node_group = ng_smooth_by_angle
_m.use_pin_to_last = True
_m.show_group_selector = False
ob_thruster_thing_left.location = (0.0, 0.0, 0.0)
_m = ob_thruster_thing_left.modifiers.new('Triangulate', 'TRIANGULATE')
_m.quad_method = 'BEAUTY'
_m = ob_thruster_thing_left.modifiers.new('Smooth by Angle', 'NODES')
_m.node_group = ng_smooth_by_angle
_m.use_pin_to_last = True
_m.show_group_selector = False
ob_thruster_thing_right.location = (0.0, 0.0, 0.0)
_m = ob_thruster_thing_right.modifiers.new('Triangulate', 'TRIANGULATE')
_m.quad_method = 'BEAUTY'
_m = ob_thruster_thing_right.modifiers.new('Smooth by Angle', 'NODES')
_m.node_group = ng_smooth_by_angle
_m.use_pin_to_last = True
_m.show_group_selector = False
ob_top_plate.location = (0.0, 0.0, 0.0)
_m = ob_top_plate.modifiers.new('Triangulate', 'TRIANGULATE')
_m.quad_method = 'BEAUTY'
_m = ob_top_plate.modifiers.new('Smooth by Angle', 'NODES')
_m.node_group = ng_smooth_by_angle
_m.use_pin_to_last = True
_m.show_group_selector = False
ob_connection_back_front_plates.location = (0.0, 0.0, 0.0)
_m = ob_connection_back_front_plates.modifiers.new('Triangulate', 'TRIANGULATE')
_m.quad_method = 'BEAUTY'
_m = ob_connection_back_front_plates.modifiers.new('Smooth by Angle', 'NODES')
_m.node_group = ng_smooth_by_angle
_m.use_pin_to_last = True
_m.show_group_selector = False

# ---- collection membership
col_collection.objects.link(ob_light)
col_collection.objects.link(ob_camera)
col_collection.objects.link(ob_back_plate)
col_collection.objects.link(ob_elhouse)
col_collection.objects.link(ob_left_panel)
col_collection.objects.link(ob_left_thruster)
col_collection.objects.link(ob_right_panel)
col_collection.objects.link(ob_right_thruster)
col_collection.objects.link(ob_thruster_thing_left)
col_collection.objects.link(ob_thruster_thing_right)
col_collection.objects.link(ob_top_plate)
col_collection.objects.link(ob_connection_back_front_plates)

# ---- scene / render settings (as saved in the file)
scene.camera = ob_camera
scene.frame_start = 1; scene.frame_end = 250; scene.frame_set(1)
scene.render.engine = 'BLENDER_EEVEE_NEXT'
scene.render.bake_bias = 0.0
scene.render.bake_samples = 0
scene.cycles.sampling_pattern = 'TABULATED_SOBOL'
scene.eevee.use_volume_custom_range = False
bpy.context.view_layer.update()
